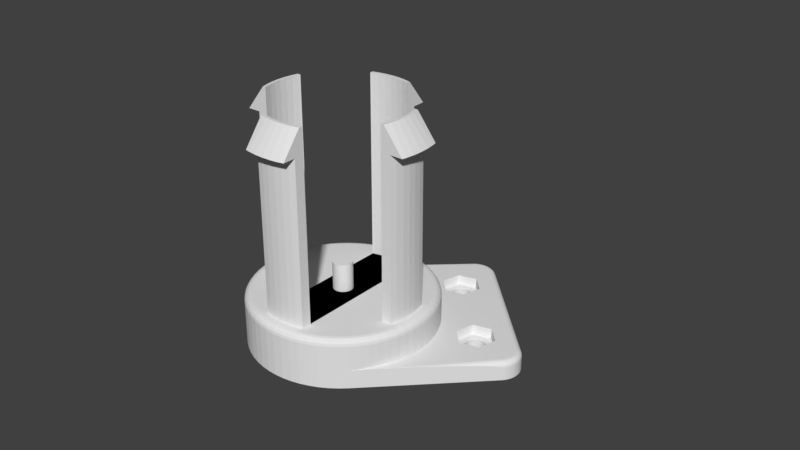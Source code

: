 # Source: filament-holder-v3-1.blend  (saved by Blender 2.80.75; exported with 4.5.12 LTS)
import bpy
from mathutils import Matrix  # noqa: F401  (used for matrix-valued properties, if any)

bpy.ops.wm.read_factory_settings(use_empty=True)
scene = bpy.context.scene
scene.name = 'Scene'

# ---- collections
col_collection_1 = bpy.data.collections.new('Collection 1'); scene.collection.children.link(col_collection_1)

# ---- world
world_world = bpy.data.worlds.new('World'); scene.world = world_world
world_world.color = (0.05088, 0.05088, 0.05088)
world_world.use_sun_shadow = False
world_world.sun_shadow_jitter_overblur = 0.0
world_world.cycles.sampling_method = 'MANUAL'

# ---- meshes
me_cylinder = bpy.data.meshes.new('Cylinder')
me_cylinder.from_pydata([(0.0, 0.0, 0.0), (-0.0228, 0.01871, 0.0), (-0.02086, 0.02086, 0.0), (0.02086, -0.02086, 0.0), (-0.02453, 0.01639, 0.0), (-0.02086, 0.02086, 0.006), (0.03474, 0.0148, 0.0), (0.0349, 0.01454, 0.0), (0.03508, 0.0143, 0.0), (0.03528, 0.01407, 0.0), (0.01407, 0.03528, 0.0), (0.0143, 0.03508, 0.0), (0.01454, 0.0349, 0.0), (0.0148, 0.03474, 0.0), (0.01508, 0.03461, 0.0), (0.01536, 0.03451, 0.0), (0.01566, 0.03444, 0.0), (0.01596, 0.03439, 0.0), (0.01626, 0.03438, 0.0), (0.01657, 0.03439, 0.0), (0.01687, 0.03444, 0.0), (0.01716, 0.03451, 0.0), (0.01745, 0.03461, 0.0), (0.01772, 0.03474, 0.0), (0.01799, 0.0349, 0.0), (0.01823, 0.03508, 0.0), (0.01846, 0.03528, 0.0), (0.01866, 0.03551, 0.0), (0.01884, 0.03575, 0.0), (0.019, 0.03602, 0.0), (0.01913, 0.03629, 0.0), (0.01923, 0.03658, 0.0), (0.0193, 0.03687, 0.0), (0.01935, 0.03717, 0.0), (0.01936, 0.03748, 0.0), (0.01935, 0.03778, 0.0), (0.0193, 0.03808, 0.0), (0.01923, 0.03838, 0.0), (0.01913, 0.03866, 0.0), (0.019, 0.03894, 0.0), (0.01884, 0.0392, 0.0), (0.01866, 0.03944, 0.0), (0.01952, 0.05157, 0.0), (0.05157, 0.01952, 0.0), (0.05202, 0.01902, 0.0), (0.05242, 0.01848, 0.0), (0.05276, 0.01791, 0.0), (0.05305, 0.0173, 0.0), (0.05327, 0.01667, 0.0), (0.05344, 0.01602, 0.0), (0.03944, 0.01866, 0.0), (0.0392, 0.01884, 0.0), (0.03894, 0.019, 0.0), (0.03866, 0.01913, 0.0), (0.03838, 0.01923, 0.0), (0.03808, 0.0193, 0.0), (0.03778, 0.01935, 0.0), (0.03748, 0.01936, 0.0), (0.03717, 0.01935, 0.0), (0.03687, 0.0193, 0.0), (0.03658, 0.01923, 0.0), (0.03629, 0.01913, 0.0), (0.03602, 0.019, 0.0), (0.03575, 0.01884, 0.0), (0.03551, 0.01866, 0.0), (0.03528, 0.01846, 0.0), (0.03508, 0.01823, 0.0), (0.0349, 0.01799, 0.0), (0.03474, 0.01772, 0.0), (0.03461, 0.01745, 0.0), (0.03451, 0.01716, 0.0), (0.03444, 0.01687, 0.0), (0.03439, 0.01657, 0.0), (0.03438, 0.01626, 0.0), (0.03439, 0.01596, 0.0), (0.03444, 0.01566, 0.0), (0.03451, 0.01536, 0.0), (0.03461, 0.01508, 0.0), (0.03551, 0.01387, 0.0), (0.03575, 0.01369, 0.0), (0.03602, 0.01353, 0.0), (0.03629, 0.0134, 0.0), (0.03658, 0.0133, 0.0), (0.03687, 0.01322, 0.0), (0.03717, 0.01318, 0.0), (0.03748, 0.01316, 0.0), (0.03778, 0.01318, 0.0), (0.03808, 0.01322, 0.0), (0.03838, 0.0133, 0.0), (0.03866, 0.0134, 0.0), (0.03894, 0.01353, 0.0), (0.0392, 0.01369, 0.0), (0.03944, 0.01387, 0.0), (0.03967, 0.01407, 0.0), (0.03987, 0.0143, 0.0), (0.04005, 0.01454, 0.0), (0.04021, 0.0148, 0.0), (0.04034, 0.01508, 0.0), (0.04044, 0.01536, 0.0), (0.04052, 0.01566, 0.0), (0.04056, 0.01596, 0.0), (0.04058, 0.01626, 0.0), (0.04056, 0.01657, 0.0), (0.04052, 0.01687, 0.0), (0.04044, 0.01716, 0.0), (0.04034, 0.01745, 0.0), (0.04021, 0.01772, 0.0), (0.04005, 0.01799, 0.0), (0.03987, 0.01823, 0.0), (0.03967, 0.01846, 0.0), (0.05354, 0.01535, 0.0), (0.05357, 0.01468, 0.0), (0.05354, 0.01401, 0.0), (0.05344, 0.01335, 0.0), (0.05327, 0.0127, 0.0), (0.05305, 0.01207, 0.0), (0.05276, 0.01146, 0.0), (0.05242, 0.01088, 0.0), (0.05202, 0.01034, 0.0), (0.05157, 0.009846, 0.0), (0.01871, -0.0228, 0.0), (-0.02602, 0.01391, 0.0), (-0.01498, 0.02674, 0.006), (-0.007309, 0.03441, 0.005916), (-0.0003881, 0.04133, 0.005671), (0.005105, 0.04682, 0.00529), (0.008631, 0.05035, 0.00481), (0.009846, 0.05157, 0.004277), (0.009846, 0.05157, 0.0), (-0.01871, 0.0228, 0.006), (0.0133, 0.03658, 0.0), (0.0134, 0.03629, 0.0), (0.01353, 0.03602, 0.0), (0.01369, 0.03575, 0.0), (0.01387, 0.03551, 0.0), (0.01034, 0.05202, 0.0), (0.01088, 0.05242, 0.0), (0.01146, 0.05276, 0.0), (0.01207, 0.05305, 0.0), (0.0127, 0.05327, 0.0), (0.01335, 0.05344, 0.0), (0.01401, 0.05354, 0.0), (0.01468, 0.05357, 0.0), (0.01535, 0.05354, 0.0), (0.01602, 0.05344, 0.0), (0.01667, 0.05327, 0.0), (0.0173, 0.05305, 0.0), (0.01791, 0.05276, 0.0), (0.01848, 0.05242, 0.0), (0.01902, 0.05202, 0.0), (0.01846, 0.03967, 0.0), (0.01823, 0.03987, 0.0), (0.01799, 0.04005, 0.0), (0.01772, 0.04021, 0.0), (0.01745, 0.04034, 0.0), (0.01716, 0.04044, 0.0), (0.01687, 0.04052, 0.0), (0.01657, 0.04056, 0.0), (0.01626, 0.04058, 0.0), (0.01596, 0.04056, 0.0), (0.01566, 0.04052, 0.0), (0.01536, 0.04044, 0.0), (0.01508, 0.04034, 0.0), (0.0148, 0.04021, 0.0), (0.01454, 0.04005, 0.0), (0.0143, 0.03987, 0.0), (0.01407, 0.03967, 0.0), (0.01387, 0.03944, 0.0), (0.01369, 0.0392, 0.0), (0.01353, 0.03894, 0.0), (0.0134, 0.03866, 0.0), (0.0133, 0.03838, 0.0), (0.01322, 0.03808, 0.0), (0.01318, 0.03778, 0.0), (0.01316, 0.03748, 0.0), (0.01318, 0.03717, 0.0), (0.01322, 0.03687, 0.0), (0.01952, 0.05157, 0.004277), (0.05157, 0.01952, 0.004277), (0.05202, 0.01902, 0.004277), (0.05242, 0.01848, 0.004277), (0.05276, 0.01791, 0.004277), (0.05305, 0.0173, 0.004277), (0.05327, 0.01667, 0.004277), (0.05344, 0.01602, 0.004277), (0.05354, 0.01535, 0.004277), (0.05357, 0.01468, 0.004277), (0.05354, 0.01401, 0.004277), (0.05344, 0.01335, 0.004277), (0.05327, 0.0127, 0.004277), (0.05305, 0.01207, 0.004277), (0.05276, 0.01146, 0.004277), (0.05242, 0.01088, 0.004277), (0.05202, 0.01034, 0.004277), (0.05157, 0.009846, 0.004277), (0.05035, 0.008631, 0.00481), (0.04682, 0.005105, 0.00529), (0.04133, -0.0003881, 0.005671), (0.03441, -0.007309, 0.005916), (0.02674, -0.01498, 0.006), (0.02086, -0.02086, 0.006), (0.01639, -0.02453, 0.0), (-0.02725, 0.01129, 0.0), (0.03152, 0.01467, 0.006), (0.03312, 0.02062, 0.006), (0.03907, 0.02222, 0.006), (0.04343, 0.01786, 0.006), (0.04184, 0.0119, 0.006), (0.05068, 0.01144, 0.006), (0.05098, 0.01184, 0.006), (0.05124, 0.01227, 0.006), (0.05145, 0.01273, 0.006), (0.05162, 0.0132, 0.006), (0.05175, 0.01369, 0.006), (0.05182, 0.01418, 0.006), (0.05184, 0.01468, 0.006), (0.05182, 0.01519, 0.006), (0.05175, 0.01568, 0.006), (0.05162, 0.01617, 0.006), (0.05145, 0.01664, 0.006), (0.05124, 0.0171, 0.006), (0.05098, 0.01753, 0.006), (0.05068, 0.01793, 0.006), (0.05032, 0.01833, 0.006), (0.01833, 0.05032, 0.006), (0.01793, 0.05068, 0.006), (0.01753, 0.05098, 0.006), (0.0171, 0.05124, 0.006), (0.01664, 0.05145, 0.006), (0.01617, 0.05162, 0.006), (0.01568, 0.05175, 0.006), (0.01519, 0.05182, 0.006), (0.01468, 0.05184, 0.006), (0.01418, 0.05182, 0.006), (0.01369, 0.05175, 0.006), (0.0132, 0.05162, 0.006), (0.01273, 0.05145, 0.006), (0.01227, 0.05124, 0.006), (0.01184, 0.05098, 0.006), (0.01144, 0.05068, 0.006), (-0.01639, 0.02453, 0.006), (-0.01391, 0.02602, 0.006), (-0.01129, 0.02725, 0.006), (0.01031, 0.03588, 0.006), (0.0119, 0.04184, 0.006), (0.01786, 0.04343, 0.006), (0.02222, 0.03907, 0.006), (0.02062, 0.03312, 0.006), (0.01639, 0.02453, 0.006), (0.01871, 0.0228, 0.006), (0.02086, 0.02086, 0.006), (0.0228, 0.01871, 0.006), (0.02453, 0.01639, 0.006), (0.02602, 0.01391, 0.006), (0.02725, 0.01129, 0.006), (0.02823, 0.008563, 0.006), (0.03588, 0.01031, 0.006), (0.02893, 0.005755, 0.006), (0.02936, 0.002891, 0.006), (0.0295, -1.49e-08, 0.006), (0.02936, -0.002892, 0.006), (0.02893, -0.005755, 0.006), (0.02823, -0.008563, 0.006), (0.02725, -0.01129, 0.006), (0.02602, -0.01391, 0.006), (0.02453, -0.01639, 0.006), (0.0228, -0.01871, 0.006), (0.0111, 0.0511, 0.005916), (0.01079, 0.05147, 0.005671), (0.01055, 0.05176, 0.00529), (0.0104, 0.05195, 0.00481), (0.01034, 0.05202, 0.004277), (0.01061, 0.03596, 0.003), (0.01475, 0.03182, 0.003), (0.02041, 0.03333, 0.003), (0.02192, 0.03899, 0.003), (0.01778, 0.04314, 0.003), (0.01088, 0.05242, 0.004277), (0.01146, 0.05276, 0.004277), (0.01207, 0.05305, 0.004277), (0.0127, 0.05327, 0.004277), (0.01335, 0.05344, 0.004277), (0.01401, 0.05354, 0.004277), (0.01468, 0.05357, 0.004277), (0.01535, 0.05354, 0.004277), (0.01602, 0.05344, 0.004277), (0.01667, 0.05327, 0.004277), (0.0173, 0.05305, 0.004277), (0.01791, 0.05276, 0.004277), (0.01848, 0.05242, 0.004277), (0.01902, 0.05202, 0.004277), (0.01946, 0.0515, 0.00481), (0.0515, 0.01946, 0.00481), (0.05195, 0.01897, 0.00481), (0.05235, 0.01844, 0.00481), (0.05269, 0.01787, 0.00481), (0.05297, 0.01727, 0.00481), (0.05319, 0.01665, 0.00481), (0.05336, 0.016, 0.00481), (0.05345, 0.01535, 0.00481), (0.05348, 0.01468, 0.00481), (0.05345, 0.01402, 0.00481), (0.05336, 0.01337, 0.00481), (0.05319, 0.01272, 0.00481), (0.05297, 0.0121, 0.00481), (0.05269, 0.0115, 0.00481), (0.05235, 0.01093, 0.00481), (0.05195, 0.0104, 0.00481), (0.05176, 0.01055, 0.00529), (0.05147, 0.01079, 0.005671), (0.0511, 0.0111, 0.005916), (0.01391, -0.02602, 0.0), (-0.02823, 0.008563, 0.0), (0.01467, 0.03152, 0.006), (-0.008563, 0.02823, 0.006), (-0.005755, 0.02893, 0.006), (-0.002892, 0.02936, 0.006), (-9.313e-10, 0.0295, 0.006), (0.002892, 0.02936, 0.006), (0.005755, 0.02893, 0.006), (0.008563, 0.02823, 0.006), (0.01129, 0.02725, 0.006), (0.01391, 0.02602, 0.006), (0.05143, 0.01155, 0.005916), (0.05171, 0.01202, 0.005916), (0.05195, 0.01252, 0.005916), (0.05213, 0.01304, 0.005916), (0.05227, 0.01358, 0.005916), (0.05235, 0.01413, 0.005916), (0.05238, 0.01468, 0.005916), (0.05235, 0.01524, 0.005916), (0.05227, 0.01579, 0.005916), (0.05213, 0.01632, 0.005916), (0.05195, 0.01685, 0.005916), (0.05171, 0.01735, 0.005916), (0.05143, 0.01782, 0.005916), (0.0511, 0.01827, 0.005916), (0.0507, 0.0187, 0.005916), (0.0187, 0.0507, 0.005916), (0.01827, 0.0511, 0.005916), (0.01782, 0.05143, 0.005916), (0.01735, 0.05171, 0.005916), (0.01685, 0.05195, 0.005916), (0.01632, 0.05213, 0.005916), (0.01579, 0.05227, 0.005916), (0.01524, 0.05235, 0.005916), (0.01468, 0.05238, 0.005916), (0.01413, 0.05235, 0.005916), (0.01358, 0.05227, 0.005916), (0.01304, 0.05213, 0.005916), (0.01252, 0.05195, 0.005916), (0.01202, 0.05171, 0.005916), (0.01155, 0.05143, 0.005916), (0.01212, 0.04162, 0.003), (0.01128, 0.05183, 0.005671), (0.01107, 0.05214, 0.00529), (0.01093, 0.05235, 0.00481), (0.0115, 0.05269, 0.00481), (0.0121, 0.05297, 0.00481), (0.01272, 0.05319, 0.00481), (0.01337, 0.05336, 0.00481), (0.01402, 0.05345, 0.00481), (0.01468, 0.05348, 0.00481), (0.01535, 0.05345, 0.00481), (0.016, 0.05336, 0.00481), (0.01665, 0.05319, 0.00481), (0.01727, 0.05297, 0.00481), (0.01787, 0.05269, 0.00481), (0.01844, 0.05235, 0.00481), (0.01897, 0.05195, 0.00481), (0.01929, 0.05133, 0.00529), (0.05133, 0.01929, 0.00529), (0.05311, 0.01595, 0.00529), (0.05321, 0.01532, 0.00529), (0.05214, 0.01107, 0.00529), (0.05183, 0.01128, 0.005671), (0.01129, -0.02725, 0.0), (-0.02893, 0.005755, 0.0), (-6.444e-09, -1.673e-08, 0.016), (0.05283, 0.01408, 0.005671), (0.05286, 0.01468, 0.005671), (0.05283, 0.01528, 0.005671), (0.05105, 0.01903, 0.005671), (0.01903, 0.05105, 0.005671), (0.01757, 0.05213, 0.005671), (0.01703, 0.05239, 0.005671), (0.01646, 0.05259, 0.005671), (0.01588, 0.05274, 0.005671), (0.01179, 0.05213, 0.005671), (0.01161, 0.05247, 0.00529), (0.01657, 0.05296, 0.00529), (0.05176, 0.01881, 0.00529), (0.05214, 0.0183, 0.00529), (0.05247, 0.01775, 0.00529), (0.05274, 0.01718, 0.00529), (0.05296, 0.01657, 0.00529), (0.05324, 0.01468, 0.00529), (0.05321, 0.01405, 0.00529), (0.05311, 0.01341, 0.00529), (0.05296, 0.01279, 0.00529), (0.05274, 0.01219, 0.00529), (0.05247, 0.01161, 0.00529), (0.05213, 0.01179, 0.005671), (0.008563, -0.02823, 0.0), (-0.02936, 0.002891, 0.0), (0.05239, 0.01234, 0.005671), (0.05259, 0.0129, 0.005671), (0.05274, 0.01349, 0.005671), (0.05274, 0.01588, 0.005671), (0.05259, 0.01646, 0.005671), (0.05239, 0.01703, 0.005671), (0.05213, 0.01757, 0.005671), (0.05183, 0.01809, 0.005671), (0.05147, 0.01857, 0.005671), (0.01857, 0.05147, 0.005671), (0.01809, 0.05183, 0.005671), (0.01528, 0.05283, 0.005671), (0.01468, 0.05286, 0.005671), (0.01408, 0.05283, 0.005671), (0.01349, 0.05274, 0.005671), (0.0129, 0.05259, 0.005671), (0.01234, 0.05239, 0.005671), (0.01219, 0.05274, 0.00529), (0.01279, 0.05296, 0.00529), (0.01341, 0.05311, 0.00529), (0.01405, 0.05321, 0.00529), (0.01468, 0.05324, 0.00529), (0.01532, 0.05321, 0.00529), (0.01595, 0.05311, 0.00529), (0.01718, 0.05274, 0.00529), (0.01775, 0.05247, 0.00529), (0.0183, 0.05214, 0.00529), (0.01881, 0.05176, 0.00529), (0.005755, -0.02893, 0.0), (-0.0295, -6.24e-08, 0.0), (0.002891, -0.02936, 0.0), (-0.02936, -0.002892, 0.0), (-3.26e-08, -0.0295, 0.0), (-0.02893, -0.005755, 0.0), (-0.002892, -0.02936, 0.0), (-0.02823, -0.008563, 0.0), (-0.005755, -0.02893, 0.0), (-0.02725, -0.01129, 0.0), (-0.008563, -0.02823, 0.0), (-0.02602, -0.01391, 0.0), (-0.01129, -0.02725, 0.0), (-0.02453, -0.01639, 0.0), (-0.01391, -0.02602, 0.0), (-0.0228, -0.01871, 0.0), (-0.01639, -0.02453, 0.0), (-0.02086, -0.02086, 0.0), (-0.01871, -0.0228, 0.0), (0.03899, 0.02192, 0.003), (0.03333, 0.02041, 0.003), (0.03182, 0.01475, 0.003), (0.04314, 0.01778, 0.003), (0.03596, 0.01061, 0.003), (0.04162, 0.01212, 0.003), (0.03538, 0.01881, 0.003), (0.03551, 0.01866, 0.0028), (0.03528, 0.01846, 0.0028), (0.03514, 0.0186, 0.003), (0.03493, 0.01836, 0.003), (0.03508, 0.01823, 0.0028), (0.03575, 0.01884, 0.0028), (0.03564, 0.01901, 0.003), (0.03602, 0.019, 0.0028), (0.03592, 0.01917, 0.003), (0.03629, 0.01913, 0.0028), (0.03621, 0.01931, 0.003), (0.03658, 0.01923, 0.0028), (0.03652, 0.01942, 0.003), (0.03687, 0.0193, 0.0028), (0.03683, 0.0195, 0.003), (0.03717, 0.01935, 0.0028), (0.03715, 0.01955, 0.003), (0.03748, 0.01936, 0.0028), (0.03748, 0.01956, 0.003), (0.03778, 0.01935, 0.0028), (0.0378, 0.01955, 0.003), (0.03808, 0.0193, 0.0028), (0.03812, 0.0195, 0.003), (0.03828, 0.01925, 0.0028), (0.03833, 0.01945, 0.003), (0.03473, 0.0181, 0.003), (0.0349, 0.01799, 0.0028), (0.03449, 0.01546, 0.0028), (0.03429, 0.01541, 0.003), (0.03444, 0.01566, 0.0028), (0.03424, 0.01562, 0.003), (0.03439, 0.01596, 0.0028), (0.03419, 0.01594, 0.003), (0.03438, 0.01626, 0.0028), (0.03418, 0.01626, 0.003), (0.03439, 0.01657, 0.0028), (0.03419, 0.01659, 0.003), (0.03444, 0.01687, 0.0028), (0.03424, 0.01691, 0.003), (0.03451, 0.01716, 0.0028), (0.03432, 0.01722, 0.003), (0.03461, 0.01745, 0.0028), (0.03443, 0.01753, 0.003), (0.03474, 0.01772, 0.0028), (0.03457, 0.01782, 0.003), (0.03843, 0.01942, 0.003), (0.03838, 0.01923, 0.0028), (0.03866, 0.01913, 0.0028), (0.03874, 0.01931, 0.003), (0.03894, 0.019, 0.0028), (0.03903, 0.01917, 0.003), (0.0392, 0.01884, 0.0028), (0.03931, 0.01901, 0.003), (0.03944, 0.01866, 0.0028), (0.03957, 0.01881, 0.003), (0.03967, 0.01846, 0.0028), (0.03981, 0.0186, 0.003), (0.03987, 0.01823, 0.0028), (0.04003, 0.01836, 0.003), (0.04005, 0.01799, 0.0028), (0.04022, 0.0181, 0.003), (0.04021, 0.01772, 0.0028), (0.04039, 0.01782, 0.003), (0.04034, 0.01745, 0.0028), (0.04053, 0.01753, 0.003), (0.04044, 0.01716, 0.0028), (0.04063, 0.01722, 0.003), (0.04047, 0.01706, 0.0028), (0.04066, 0.01712, 0.003), (0.03432, 0.01531, 0.003), (0.03451, 0.01536, 0.0028), (0.03668, 0.01327, 0.0028), (0.03662, 0.01308, 0.003), (0.03658, 0.0133, 0.0028), (0.03652, 0.01311, 0.003), (0.03629, 0.0134, 0.0028), (0.03621, 0.01321, 0.003), (0.03602, 0.01353, 0.0028), (0.03592, 0.01335, 0.003), (0.03575, 0.01369, 0.0028), (0.03564, 0.01352, 0.003), (0.03551, 0.01387, 0.0028), (0.03538, 0.01371, 0.003), (0.03528, 0.01407, 0.0028), (0.03514, 0.01393, 0.003), (0.03508, 0.0143, 0.0028), (0.03493, 0.01417, 0.003), (0.0349, 0.01454, 0.0028), (0.03473, 0.01443, 0.003), (0.03474, 0.0148, 0.0028), (0.03457, 0.01471, 0.003), (0.03461, 0.01508, 0.0028), (0.03443, 0.015, 0.003), (0.04052, 0.01687, 0.0028), (0.04071, 0.01691, 0.003), (0.04056, 0.01657, 0.0028), (0.04076, 0.01659, 0.003), (0.04058, 0.01626, 0.0028), (0.04078, 0.01626, 0.003), (0.04056, 0.01596, 0.0028), (0.04076, 0.01594, 0.003), (0.04052, 0.01566, 0.0028), (0.04071, 0.01562, 0.003), (0.04044, 0.01536, 0.0028), (0.04063, 0.01531, 0.003), (0.04034, 0.01508, 0.0028), (0.04053, 0.015, 0.003), (0.04021, 0.0148, 0.0028), (0.04039, 0.01471, 0.003), (0.04005, 0.01454, 0.0028), (0.04022, 0.01443, 0.003), (0.03987, 0.0143, 0.0028), (0.04003, 0.01417, 0.003), (0.03967, 0.01407, 0.0028), (0.03981, 0.01393, 0.003), (0.03683, 0.01303, 0.003), (0.03687, 0.01322, 0.0028), (0.03944, 0.01387, 0.0028), (0.03957, 0.01371, 0.003), (0.0392, 0.01369, 0.0028), (0.03931, 0.01352, 0.003), (0.03894, 0.01353, 0.0028), (0.03903, 0.01335, 0.003), (0.03866, 0.0134, 0.0028), (0.03874, 0.01321, 0.003), (0.03838, 0.0133, 0.0028), (0.03843, 0.01311, 0.003), (0.03808, 0.01322, 0.0028), (0.03812, 0.01303, 0.003), (0.03778, 0.01318, 0.0028), (0.0378, 0.01298, 0.003), (0.03748, 0.01316, 0.0028), (0.03748, 0.01296, 0.003), (0.03717, 0.01318, 0.0028), (0.03715, 0.01298, 0.003), (0.01531, 0.03432, 0.003), (0.01536, 0.03451, 0.0028), (0.01541, 0.03429, 0.003), (0.01546, 0.03449, 0.0028), (0.01562, 0.03424, 0.003), (0.01566, 0.03444, 0.0028), (0.01594, 0.03419, 0.003), (0.01596, 0.03439, 0.0028), (0.01626, 0.03418, 0.003), (0.01626, 0.03438, 0.0028), (0.01659, 0.03419, 0.003), (0.01657, 0.03439, 0.0028), (0.01691, 0.03424, 0.003), (0.01687, 0.03444, 0.0028), (0.01722, 0.03432, 0.003), (0.01716, 0.03451, 0.0028), (0.01753, 0.03443, 0.003), (0.01745, 0.03461, 0.0028), (0.01782, 0.03457, 0.003), (0.01772, 0.03474, 0.0028), (0.0181, 0.03473, 0.003), (0.01799, 0.0349, 0.0028), (0.01836, 0.03493, 0.003), (0.01823, 0.03508, 0.0028), (0.0186, 0.03514, 0.003), (0.01846, 0.03528, 0.0028), (0.01881, 0.03538, 0.003), (0.01866, 0.03551, 0.0028), (0.01901, 0.03564, 0.003), (0.01884, 0.03575, 0.0028), (0.01917, 0.03592, 0.003), (0.019, 0.03602, 0.0028), (0.01931, 0.03621, 0.003), (0.01913, 0.03629, 0.0028), (0.01942, 0.03652, 0.003), (0.01923, 0.03658, 0.0028), (0.0195, 0.03683, 0.003), (0.0193, 0.03687, 0.0028), (0.01955, 0.03715, 0.003), (0.01935, 0.03717, 0.0028), (0.01956, 0.03748, 0.003), (0.01936, 0.03748, 0.0028), (0.01955, 0.0378, 0.003), (0.01935, 0.03778, 0.0028), (0.0195, 0.03812, 0.003), (0.0193, 0.03808, 0.0028), (0.01945, 0.03833, 0.003), (0.01925, 0.03828, 0.0028), (0.01942, 0.03843, 0.003), (0.01923, 0.03838, 0.0028), (0.01931, 0.03874, 0.003), (0.01913, 0.03866, 0.0028), (0.01917, 0.03903, 0.003), (0.019, 0.03894, 0.0028), (0.01901, 0.03931, 0.003), (0.01884, 0.0392, 0.0028), (0.01881, 0.03957, 0.003), (0.01866, 0.03944, 0.0028), (0.01393, 0.03514, 0.003), (0.01407, 0.03528, 0.0028), (0.01417, 0.03493, 0.003), (0.0143, 0.03508, 0.0028), (0.01443, 0.03473, 0.003), (0.01454, 0.0349, 0.0028), (0.01471, 0.03457, 0.003), (0.0148, 0.03474, 0.0028), (0.015, 0.03443, 0.003), (0.01508, 0.03461, 0.0028), (0.01387, 0.03551, 0.0028), (0.01371, 0.03538, 0.003), (0.01369, 0.03575, 0.0028), (0.01352, 0.03564, 0.003), (0.01353, 0.03602, 0.0028), (0.01335, 0.03592, 0.003), (0.0134, 0.03629, 0.0028), (0.01321, 0.03621, 0.003), (0.0133, 0.03658, 0.0028), (0.01311, 0.03652, 0.003), (0.01327, 0.03668, 0.0028), (0.01308, 0.03662, 0.003), (0.01706, 0.04047, 0.0028), (0.01712, 0.04066, 0.003), (0.01716, 0.04044, 0.0028), (0.01722, 0.04063, 0.003), (0.01745, 0.04034, 0.0028), (0.01753, 0.04053, 0.003), (0.01772, 0.04021, 0.0028), (0.01782, 0.04039, 0.003), (0.01799, 0.04005, 0.0028), (0.0181, 0.04022, 0.003), (0.01823, 0.03987, 0.0028), (0.01836, 0.04003, 0.003), (0.01846, 0.03967, 0.0028), (0.0186, 0.03981, 0.003), (0.01303, 0.03683, 0.003), (0.01322, 0.03687, 0.0028), (0.01691, 0.04071, 0.003), (0.01687, 0.04052, 0.0028), (0.01659, 0.04076, 0.003), (0.01657, 0.04056, 0.0028), (0.01626, 0.04078, 0.003), (0.01626, 0.04058, 0.0028), (0.01594, 0.04076, 0.003), (0.01596, 0.04056, 0.0028), (0.01562, 0.04071, 0.003), (0.01566, 0.04052, 0.0028), (0.01531, 0.04063, 0.003), (0.01536, 0.04044, 0.0028), (0.015, 0.04053, 0.003), (0.01508, 0.04034, 0.0028), (0.01471, 0.04039, 0.003), (0.0148, 0.04021, 0.0028), (0.01443, 0.04022, 0.003), (0.01454, 0.04005, 0.0028), (0.01417, 0.04003, 0.003), (0.0143, 0.03987, 0.0028), (0.01393, 0.03981, 0.003), (0.01407, 0.03967, 0.0028), (0.01371, 0.03957, 0.003), (0.01387, 0.03944, 0.0028), (0.01352, 0.03931, 0.003), (0.01369, 0.0392, 0.0028), (0.01335, 0.03903, 0.003), (0.01353, 0.03894, 0.0028), (0.01321, 0.03874, 0.003), (0.0134, 0.03866, 0.0028), (0.01311, 0.03843, 0.003), (0.0133, 0.03838, 0.0028), (0.01303, 0.03812, 0.003), (0.01322, 0.03808, 0.0028), (0.01298, 0.0378, 0.003), (0.01318, 0.03778, 0.0028), (0.01296, 0.03748, 0.003), (0.01316, 0.03748, 0.0028), (0.01298, 0.03715, 0.003), (0.01318, 0.03717, 0.0028), (-0.02117, 0.01737, 0.016), (-0.0228, 0.01871, 0.01389), (-0.02179, 0.01789, 0.01584), (-0.02233, 0.01832, 0.01538), (-0.02268, 0.01861, 0.0147), (-0.01936, 0.01936, 0.016), (-0.02086, 0.02086, 0.01389), (-0.01994, 0.01994, 0.01584), (-0.02042, 0.02042, 0.01538), (-0.02075, 0.02075, 0.0147), (-0.02453, 0.01639, 0.01389), (-0.02277, 0.01521, 0.016), (-0.02439, 0.0163, 0.0147), (-0.02401, 0.01605, 0.01538), (-0.02344, 0.01566, 0.01584), (-0.01737, 0.02117, 0.016), (-0.01871, 0.0228, 0.01389), (-0.01789, 0.02179, 0.01584), (-0.01832, 0.02232, 0.01538), (-0.01861, 0.02268, 0.0147), (0.02086, -0.02086, 0.01389), (0.01936, -0.01936, 0.016), (0.02075, -0.02075, 0.0147), (0.02042, -0.02042, 0.01538), (0.01994, -0.01994, 0.01584), (0.01737, -0.02117, 0.016), (0.01871, -0.0228, 0.01389), (0.01789, -0.02179, 0.01584), (0.01832, -0.02232, 0.01538), (0.01861, -0.02268, 0.0147), (-0.02602, 0.01391, 0.01389), (-0.02415, 0.01291, 0.016), (-0.02587, 0.01383, 0.0147), (-0.02547, 0.01361, 0.01538), (-0.02487, 0.01329, 0.01584), (-0.01521, 0.02277, 0.016), (-0.01639, 0.02453, 0.01389), (-0.01566, 0.02344, 0.01584), (-0.01605, 0.02401, 0.01538), (-0.0163, 0.02439, 0.0147), (0.0228, -0.01871, 0.01389), (0.02117, -0.01737, 0.016), (0.02268, -0.01861, 0.0147), (0.02232, -0.01832, 0.01538), (0.02179, -0.01789, 0.01584), (0.01521, -0.02277, 0.016), (0.01639, -0.02453, 0.01389), (0.01566, -0.02344, 0.01584), (0.01605, -0.02401, 0.01538), (0.0163, -0.02439, 0.0147), (-0.02725, 0.01129, 0.01389), (-0.0253, 0.01048, 0.016), (-0.02711, 0.01123, 0.0147), (-0.02668, 0.01105, 0.01538), (-0.02605, 0.01079, 0.01584), (0.01639, 0.02453, 0.01389), (0.01521, 0.02277, 0.016), (0.0163, 0.02439, 0.0147), (0.01605, 0.02401, 0.01538), (0.01566, 0.02344, 0.01584), (0.01737, 0.02117, 0.016), (0.01871, 0.0228, 0.01389), (0.01789, 0.02179, 0.01584), (0.01832, 0.02232, 0.01538), (0.01861, 0.02268, 0.0147), (0.01936, 0.01936, 0.016), (0.02086, 0.02086, 0.01389), (0.01994, 0.01994, 0.01584), (0.02042, 0.02042, 0.01538), (0.02075, 0.02075, 0.0147), (0.02117, 0.01737, 0.016), (0.0228, 0.01871, 0.01389), (0.02179, 0.01789, 0.01584), (0.02232, 0.01832, 0.01538), (0.02268, 0.01861, 0.0147), (0.02277, 0.01521, 0.016), (0.02453, 0.01639, 0.01389), (0.02344, 0.01566, 0.01584), (0.02401, 0.01605, 0.01538), (0.02439, 0.0163, 0.0147), (0.02415, 0.01291, 0.016), (0.02602, 0.01391, 0.01389), (0.02487, 0.01329, 0.01584), (0.02547, 0.01361, 0.01538), (0.02587, 0.01383, 0.0147), (0.0253, 0.01048, 0.016), (0.02725, 0.01129, 0.01389), (0.02605, 0.01079, 0.01584), (0.02668, 0.01105, 0.01538), (0.02711, 0.01123, 0.0147), (0.02621, 0.007949, 0.016), (0.02823, 0.008563, 0.01389), (0.02698, 0.008184, 0.01584), (0.02764, 0.008384, 0.01538), (0.02808, 0.008517, 0.0147), (0.02686, 0.005343, 0.016), (0.02893, 0.005755, 0.01389), (0.02765, 0.0055, 0.01584), (0.02833, 0.005634, 0.01538), (0.02878, 0.005724, 0.0147), (0.02725, 0.002684, 0.016), (0.02936, 0.002891, 0.01389), (0.02806, 0.002764, 0.01584), (0.02874, 0.002831, 0.01538), (0.0292, 0.002876, 0.0147), (0.02739, -1.503e-08, 0.016), (0.0295, -1.49e-08, 0.01389), (0.02819, -1.498e-08, 0.01584), (0.02888, -1.494e-08, 0.01538), (0.02934, -1.491e-08, 0.0147), (0.02725, -0.002684, 0.016), (0.02936, -0.002892, 0.01389), (0.02806, -0.002764, 0.01584), (0.02874, -0.002831, 0.01538), (0.0292, -0.002876, 0.0147), (0.02686, -0.005343, 0.016), (0.02893, -0.005755, 0.01389), (0.02765, -0.0055, 0.01584), (0.02833, -0.005634, 0.01538), (0.02878, -0.005724, 0.0147), (0.02621, -0.007949, 0.016), (0.02823, -0.008563, 0.01389), (0.02698, -0.008184, 0.01584), (0.02764, -0.008384, 0.01538), (0.02808, -0.008517, 0.0147), (0.0253, -0.01048, 0.016), (0.02725, -0.01129, 0.01389), (0.02605, -0.01079, 0.01584), (0.02668, -0.01105, 0.01538), (0.02711, -0.01123, 0.0147), (0.02415, -0.01291, 0.016), (0.02602, -0.01391, 0.01389), (0.02487, -0.01329, 0.01584), (0.02547, -0.01361, 0.01538), (0.02587, -0.01383, 0.0147), (0.02277, -0.01521, 0.016), (0.02453, -0.01639, 0.01389), (0.02344, -0.01566, 0.01584), (0.02401, -0.01605, 0.01538), (0.02439, -0.0163, 0.0147), (-0.01291, 0.02415, 0.016), (-0.01391, 0.02602, 0.01389), (-0.01329, 0.02487, 0.01584), (-0.01361, 0.02547, 0.01538), (-0.01383, 0.02587, 0.0147), (-0.01048, 0.0253, 0.016), (-0.01129, 0.02725, 0.01389), (-0.01079, 0.02605, 0.01584), (-0.01105, 0.02668, 0.01538), (-0.01123, 0.02711, 0.0147), (0.01291, -0.02415, 0.016), (0.01391, -0.02602, 0.01389), (0.01329, -0.02487, 0.01584), (0.01361, -0.02547, 0.01538), (0.01383, -0.02587, 0.0147), (-0.02823, 0.008563, 0.01389), (-0.02621, 0.007949, 0.016), (-0.02808, 0.008517, 0.0147), (-0.02764, 0.008384, 0.01538), (-0.02698, 0.008184, 0.01584), (-0.007949, 0.02621, 0.016), (-0.008563, 0.02823, 0.01389), (-0.008184, 0.02698, 0.01584), (-0.008384, 0.02764, 0.01538), (-0.008517, 0.02808, 0.0147), (-0.005343, 0.02686, 0.016), (-0.005755, 0.02893, 0.01389), (-0.0055, 0.02765, 0.01584), (-0.005634, 0.02833, 0.01538), (-0.005724, 0.02878, 0.0147), (-0.002684, 0.02725, 0.016), (-0.002892, 0.02936, 0.01389), (-0.002764, 0.02806, 0.01584), (-0.002831, 0.02874, 0.01538), (-0.002876, 0.0292, 0.0147), (-1.327e-09, 0.02739, 0.016), (-9.313e-10, 0.0295, 0.01389), (-1.175e-09, 0.02819, 0.01584), (-1.047e-09, 0.02888, 0.01538), (-9.613e-10, 0.02934, 0.0147), (0.002684, 0.02725, 0.016), (0.002892, 0.02936, 0.01389), (0.002764, 0.02806, 0.01584), (0.002831, 0.02874, 0.01538), (0.002876, 0.0292, 0.0147), (0.005343, 0.02686, 0.016), (0.005755, 0.02893, 0.01389), (0.0055, 0.02765, 0.01584), (0.005634, 0.02833, 0.01538), (0.005724, 0.02878, 0.0147), (0.007949, 0.02621, 0.016), (0.008563, 0.02823, 0.01389), (0.008184, 0.02698, 0.01584), (0.008384, 0.02764, 0.01538), (0.008517, 0.02808, 0.0147), (0.01048, 0.0253, 0.016), (0.01129, 0.02725, 0.01389), (0.01079, 0.02605, 0.01584), (0.01105, 0.02668, 0.01538), (0.01123, 0.02711, 0.0147), (0.01291, 0.02415, 0.016), (0.01391, 0.02602, 0.01389), (0.01329, 0.02487, 0.01584), (0.01361, 0.02547, 0.01538), (0.01383, 0.02587, 0.0147), (0.01129, -0.02725, 0.01389), (0.01048, -0.0253, 0.016), (0.01123, -0.02711, 0.0147), (0.01105, -0.02668, 0.01538), (0.01079, -0.02605, 0.01584), (-0.02686, 0.005342, 0.016), (-0.02893, 0.005755, 0.01389), (-0.02765, 0.0055, 0.01584), (-0.02833, 0.005634, 0.01538), (-0.02878, 0.005724, 0.0147), (0.007949, -0.02621, 0.016), (0.008563, -0.02823, 0.01389), (0.008184, -0.02698, 0.01584), (0.008384, -0.02764, 0.01538), (0.008517, -0.02808, 0.0147), (-0.02936, 0.002891, 0.01389), (-0.02725, 0.002684, 0.016), (-0.0292, 0.002876, 0.0147), (-0.02874, 0.002831, 0.01538), (-0.02806, 0.002763, 0.01584), (0.005343, -0.02686, 0.016), (0.005755, -0.02893, 0.01389), (0.0055, -0.02765, 0.01584), (0.005634, -0.02833, 0.01538), (0.005724, -0.02878, 0.0147), (-0.0295, -6.24e-08, 0.01389), (-0.02739, -5.912e-08, 0.016), (-0.02934, -6.215e-08, 0.0147), (-0.02888, -6.144e-08, 0.01538), (-0.02819, -6.038e-08, 0.01584), (0.002891, -0.02936, 0.01389), (0.002684, -0.02725, 0.016), (0.002876, -0.0292, 0.0147), (0.002831, -0.02874, 0.01538), (0.002764, -0.02806, 0.01584), (-0.02725, -0.002684, 0.016), (-0.02936, -0.002892, 0.01389), (-0.02806, -0.002764, 0.01584), (-0.02874, -0.002831, 0.01538), (-0.0292, -0.002876, 0.0147), (-3.072e-08, -0.02739, 0.016), (-3.26e-08, -0.0295, 0.01389), (-3.144e-08, -0.02819, 0.01584), (-3.205e-08, -0.02888, 0.01538), (-3.245e-08, -0.02934, 0.0147), (-0.02893, -0.005755, 0.01389), (-0.02686, -0.005343, 0.016), (-0.02878, -0.005724, 0.0147), (-0.02833, -0.005634, 0.01538), (-0.02765, -0.005501, 0.01584), (-0.002684, -0.02725, 0.016), (-0.002892, -0.02936, 0.01389), (-0.002764, -0.02806, 0.01584), (-0.002831, -0.02874, 0.01538), (-0.002876, -0.0292, 0.0147), (-0.02823, -0.008563, 0.01389), (-0.02621, -0.007949, 0.016), (-0.02808, -0.008517, 0.0147), (-0.02764, -0.008384, 0.01538), (-0.02698, -0.008184, 0.01584), (-0.005343, -0.02686, 0.016), (-0.005755, -0.02893, 0.01389), (-0.0055, -0.02765, 0.01584), (-0.005634, -0.02833, 0.01538), (-0.005724, -0.02878, 0.0147), (-0.02725, -0.01129, 0.01389), (-0.0253, -0.01048, 0.016), (-0.02711, -0.01123, 0.0147), (-0.02668, -0.01105, 0.01538), (-0.02605, -0.01079, 0.01584), (-0.007949, -0.02621, 0.016), (-0.008563, -0.02823, 0.01389), (-0.008184, -0.02698, 0.01584), (-0.008384, -0.02764, 0.01538), (-0.008517, -0.02808, 0.0147), (-0.02602, -0.01391, 0.01389), (-0.02415, -0.01291, 0.016), (-0.02587, -0.01383, 0.0147), (-0.02547, -0.01361, 0.01538), (-0.02487, -0.01329, 0.01584), (-0.01048, -0.0253, 0.016), (-0.01129, -0.02725, 0.01389), (-0.01079, -0.02605, 0.01584), (-0.01105, -0.02668, 0.01538), (-0.01123, -0.02711, 0.0147), (-0.02453, -0.01639, 0.01389), (-0.02277, -0.01521, 0.016), (-0.02439, -0.0163, 0.0147), (-0.02401, -0.01605, 0.01538), (-0.02344, -0.01566, 0.01584), (-0.01291, -0.02415, 0.016), (-0.01391, -0.02602, 0.01389), (-0.01329, -0.02487, 0.01584), (-0.01361, -0.02547, 0.01538), (-0.01383, -0.02587, 0.0147), (-0.0228, -0.01871, 0.01389), (-0.02117, -0.01737, 0.016), (-0.02268, -0.01861, 0.0147), (-0.02232, -0.01832, 0.01538), (-0.02179, -0.01789, 0.01584), (-0.01521, -0.02277, 0.016), (-0.01639, -0.02453, 0.01389), (-0.01566, -0.02344, 0.01584), (-0.01605, -0.02401, 0.01538), (-0.0163, -0.02439, 0.0147), (-0.02086, -0.02086, 0.01389), (-0.01936, -0.01936, 0.016), (-0.02075, -0.02075, 0.0147), (-0.02042, -0.02042, 0.01538), (-0.01994, -0.01994, 0.01584), (-0.01737, -0.02117, 0.016), (-0.01871, -0.0228, 0.01389), (-0.01789, -0.02179, 0.01584), (-0.01832, -0.02232, 0.01538), (-0.01861, -0.02268, 0.0147)], [], [(0, 1, 2), (3, 0, 2), (0, 4, 1), (735, 730, 378), (6, 7, 8, 9, 10, 11, 12, 13, 14, 15, 16, 17, 18, 19, 20, 21, 22, 23, 24, 25, 26, 27, 28, 29, 30, 31, 32, 33, 34, 35, 36, 37, 38, 39, 40, 41, 42, 43, 44, 45, 46, 47, 48, 49, 50, 51, 52, 53, 54, 55, 56, 57, 58, 59, 60, 61, 62, 63, 64, 65, 66, 67, 68, 69, 70, 71, 72, 73, 74, 75, 76, 77), (78, 79, 80, 81, 82, 83, 84, 85, 86, 87, 88, 89, 90, 91, 92, 93, 94, 95, 96, 97, 98, 99, 100, 101, 102, 103, 104, 105, 106, 107, 108, 109, 50, 49, 110, 111, 112, 113, 114, 115, 116, 117, 118, 119, 3, 2, 10, 9), (0, 3, 120), (0, 121, 4), (2, 1, 731, 736, 5), (2, 5, 122, 123, 124, 125, 126, 127, 128), (745, 735, 378), (596, 594, 660, 658, 656, 654, 652, 663, 665, 667, 669, 671, 673, 272, 273), (18, 17, 601, 603), (19, 18, 603, 605), (20, 19, 605, 607), (21, 20, 607, 609), (22, 21, 609, 611), (23, 22, 611, 613), (24, 23, 613, 615), (25, 24, 615, 617), (26, 25, 617, 619), (27, 26, 619, 621), (640, 638, 636, 634, 632, 630, 628, 626, 624, 622, 620, 618, 274, 275), (29, 28, 623, 625), (30, 29, 625, 627), (31, 30, 627, 629), (32, 31, 629, 631), (33, 32, 631, 633), (34, 33, 633, 635), (35, 34, 635, 637), (36, 35, 637, 639), (37, 36, 639, 641, 643), (675, 677, 679, 681, 683, 685, 687, 650, 648, 646, 644, 642, 640, 275, 276), (39, 38, 645, 647), (40, 39, 647, 649), (41, 40, 649, 651), (150, 41, 651, 686), (130, 131, 132, 133, 134, 10, 2, 128, 135, 136, 137, 138, 139, 140, 141, 142, 143, 144, 145, 146, 147, 148, 149, 42, 41, 150, 151, 152, 153, 154, 155, 156, 157, 158, 159, 160, 161, 162, 163, 164, 165, 166, 167, 168, 169, 170, 171, 172, 173, 174, 175, 176), (42, 177, 178, 43), (179, 44, 43, 178), (180, 45, 44, 179), (181, 46, 45, 180), (182, 47, 46, 181), (183, 48, 47, 182), (184, 49, 48, 183), (185, 110, 49, 184), (186, 111, 110, 185), (187, 112, 111, 186), (188, 113, 112, 187), (189, 114, 113, 188), (190, 115, 114, 189), (191, 116, 115, 190), (192, 117, 116, 191), (193, 118, 117, 192), (194, 119, 118, 193), (119, 194, 195, 196, 197, 198, 199, 200, 3), (12, 11, 655, 657), (13, 12, 657, 659), (14, 13, 659, 661), (134, 133, 664, 662), (16, 15, 595, 597, 599), (0, 120, 201), (751, 771, 378), (0, 202, 121), (741, 761, 378), (203, 204, 205, 206, 207, 208, 209, 210, 211, 212, 213, 214, 215, 216, 217, 218, 219, 220, 221, 222, 223, 224, 225, 226, 227, 228, 229, 230, 231, 232, 233, 234, 235, 236, 237, 238, 239, 122, 5, 129, 240, 241, 242, 243, 244, 245, 246, 247, 248, 249, 250, 251, 252, 253, 254, 255), (256, 203, 255, 257, 258, 259, 260, 261, 262, 263, 264, 265, 266, 200, 199, 208, 207), (122, 239, 267, 123), (123, 267, 268, 124), (124, 268, 269, 125), (125, 269, 270, 126), (126, 270, 271, 127), (271, 135, 128, 127), (765, 745, 378), (618, 616, 614, 612, 610, 608, 606, 604, 602, 600, 598, 596, 273, 274), (17, 16, 599, 601), (28, 27, 621, 623), (38, 37, 643, 645), (10, 134, 662, 653), (673, 688, 728, 726, 724, 722, 720, 718, 716, 714, 712, 710, 353, 272), (130, 176, 689, 672, 670), (131, 130, 670, 668), (132, 131, 668, 666), (133, 132, 666, 664), (11, 10, 653, 655), (277, 136, 135, 271), (278, 137, 136, 277), (279, 138, 137, 278), (280, 139, 138, 279), (281, 140, 139, 280), (282, 141, 140, 281), (283, 142, 141, 282), (284, 143, 142, 283), (285, 144, 143, 284), (286, 145, 144, 285), (287, 146, 145, 286), (288, 147, 146, 287), (289, 148, 147, 288), (290, 149, 148, 289), (177, 42, 149, 290), (176, 175, 729, 689), (151, 150, 686, 684), (152, 151, 684, 682), (153, 152, 682, 680), (154, 153, 680, 678), (155, 154, 678, 676), (158, 157, 693, 695), (159, 158, 695, 697), (160, 159, 697, 699), (161, 160, 699, 701), (162, 161, 701, 703), (163, 162, 703, 705), (164, 163, 705, 707), (165, 164, 707, 709), (166, 165, 709, 711), (167, 166, 711, 713), (168, 167, 713, 715), (169, 168, 715, 717), (170, 169, 717, 719), (171, 170, 719, 721), (172, 171, 721, 723), (173, 172, 723, 725), (174, 173, 725, 727), (175, 174, 727, 729), (157, 156, 691, 693), (291, 292, 178, 177), (179, 178, 292, 293), (180, 179, 293, 294), (181, 180, 294, 295), (182, 181, 295, 296), (183, 182, 296, 297), (297, 298, 184, 183), (298, 299, 185, 184), (186, 185, 299, 300), (187, 186, 300, 301), (188, 187, 301, 302), (189, 188, 302, 303), (190, 189, 303, 304), (191, 190, 304, 305), (192, 191, 305, 306), (193, 192, 306, 307), (307, 195, 194, 193), (308, 196, 195, 307), (309, 197, 196, 308), (310, 198, 197, 309), (208, 199, 198, 310), (3, 750, 756, 120), (0, 201, 311), (775, 755, 378), (0, 312, 202), (761, 781, 378), (247, 246, 275, 274), (247, 313, 243, 242, 314, 315, 316, 317, 318, 319, 320, 321, 322, 248), (786, 930, 378), (795, 790, 378), (800, 795, 378), (805, 800, 378), (810, 805, 378), (815, 810, 378), (820, 815, 378), (825, 820, 378), (830, 825, 378), (835, 830, 378), (840, 835, 378), (845, 840, 378), (850, 845, 378), (855, 850, 378), (860, 855, 378), (865, 860, 378), (771, 865, 378), (209, 208, 310, 323), (210, 209, 323, 324), (211, 210, 324, 325), (212, 211, 325, 326), (213, 212, 326, 327), (214, 213, 327, 328), (215, 214, 328, 329), (216, 215, 329, 330), (217, 216, 330, 331), (218, 217, 331, 332), (219, 218, 332, 333), (220, 219, 333, 334), (221, 220, 334, 335), (222, 221, 335, 336), (223, 222, 336, 337), (224, 223, 337, 338), (225, 224, 338, 339), (226, 225, 339, 340), (341, 227, 226, 340), (228, 227, 341, 342), (229, 228, 342, 343), (230, 229, 343, 344), (231, 230, 344, 345), (232, 231, 345, 346), (233, 232, 346, 347), (234, 233, 347, 348), (235, 234, 348, 349), (236, 235, 349, 350), (237, 236, 350, 351), (238, 237, 351, 352), (239, 238, 352, 267), (870, 765, 378), (875, 870, 378), (244, 243, 272, 353), (245, 244, 353, 276), (246, 245, 276, 275), (267, 352, 354, 268), (268, 354, 355, 269), (269, 355, 356, 270), (270, 356, 277, 271), (710, 708, 706, 704, 702, 700, 698, 696, 694, 692, 690, 675, 276, 353), (243, 313, 273, 272), (313, 247, 274, 273), (156, 155, 676, 674, 691), (278, 277, 356, 357), (279, 278, 357, 358), (280, 279, 358, 359), (281, 280, 359, 360), (282, 281, 360, 361), (283, 282, 361, 362), (284, 283, 362, 363), (285, 284, 363, 364), (364, 365, 286, 285), (287, 286, 365, 366), (288, 287, 366, 367), (289, 288, 367, 368), (290, 289, 368, 369), (177, 290, 369, 291), (370, 371, 292, 291), (298, 297, 395, 372), (299, 298, 372, 373), (374, 308, 307, 306), (375, 309, 308, 374), (323, 310, 309, 375), (0, 311, 376), (880, 775, 378), (0, 377, 312), (781, 886, 378), (890, 875, 378), (895, 890, 378), (900, 895, 378), (905, 900, 378), (910, 905, 378), (915, 910, 378), (920, 915, 378), (925, 920, 378), (930, 925, 378), (248, 785, 791, 249), (439, 986, 996, 441), (434, 960, 950, 404), (451, 1046, 1040, 450), (437, 976, 986, 439), (257, 826, 831, 258), (312, 885, 780, 202), (442, 1000, 990, 440), (446, 1020, 1010, 444), (329, 328, 379, 380), (338, 337, 382, 383), (447, 1026, 1036, 449), (355, 389, 357, 356), (383, 382, 371, 370), (293, 292, 371, 391), (391, 392, 294, 293), (373, 396, 300, 299), (398, 399, 303, 302), (400, 401, 305, 304), (401, 374, 306, 305), (0, 376, 403), (936, 880, 378), (433, 956, 965, 435), (0, 404, 377), (886, 940, 378), (5, 736, 746, 129), (324, 323, 375, 402), (325, 324, 402, 405), (326, 325, 405, 406), (327, 326, 406, 407), (328, 327, 407, 379), (380, 381, 330, 329), (380, 379, 397, 396), (331, 330, 381, 408), (332, 331, 408, 409), (333, 332, 409, 410), (334, 333, 410, 411), (335, 334, 411, 412), (336, 335, 412, 413), (337, 336, 413, 382), (383, 414, 339, 338), (340, 339, 414, 415), (415, 384, 341, 340), (384, 385, 342, 341), (385, 386, 343, 342), (386, 387, 344, 343), (345, 344, 387, 416), (346, 345, 416, 417), (347, 346, 417, 418), (348, 347, 418, 419), (349, 348, 419, 420), (350, 349, 420, 421), (351, 350, 421, 388), (388, 354, 352, 351), (389, 355, 354, 388), (389, 422, 358, 357), (359, 358, 422, 423), (423, 424, 360, 359), (361, 360, 424, 425), (362, 361, 425, 426), (363, 362, 426, 427), (364, 363, 427, 428), (428, 390, 365, 364), (366, 365, 390, 429), (367, 366, 429, 430), (368, 367, 430, 431), (431, 432, 369, 368), (432, 370, 291, 369), (370, 432, 414, 383), (382, 413, 391, 371), (392, 391, 413, 412), (392, 393, 295, 294), (393, 394, 296, 295), (394, 395, 297, 296), (409, 408, 372, 395), (408, 381, 373, 372), (396, 373, 381, 380), (396, 397, 301, 300), (397, 398, 302, 301), (399, 398, 407, 406), (399, 400, 304, 303), (401, 400, 405, 402), (402, 375, 374, 401), (0, 403, 433), (945, 936, 378), (0, 434, 404), (403, 946, 956, 433), (255, 821, 826, 257), (384, 415, 431, 430), (385, 384, 430, 429), (386, 385, 429, 390), (387, 386, 390, 428), (416, 387, 428, 427), (419, 418, 425, 424), (422, 389, 388, 421), (424, 423, 420, 419), (432, 431, 415, 414), (412, 411, 393, 392), (394, 393, 411, 410), (395, 394, 410, 409), (379, 407, 398, 397), (406, 405, 400, 399), (0, 433, 435), (955, 945, 378), (0, 436, 434), (951, 961, 378), (449, 1036, 1046, 451), (417, 416, 427, 426), (423, 422, 421, 420), (129, 746, 766, 240), (426, 425, 418, 417), (0, 435, 437), (966, 955, 378), (0, 438, 436), (961, 970, 378), (440, 990, 980, 438), (250, 796, 801, 251), (435, 965, 976, 437), (0, 437, 439), (975, 966, 378), (377, 941, 885, 312), (0, 440, 438), (970, 981, 378), (404, 950, 941, 377), (266, 770, 750, 3, 200), (260, 841, 846, 261), (0, 439, 441), (985, 975, 378), (441, 996, 1006, 443), (0, 442, 440), (981, 991, 378), (445, 1016, 1026, 447), (436, 971, 960, 434), (201, 776, 881, 311), (251, 801, 806, 252), (790, 786, 378), (262, 851, 856, 263), (258, 831, 836, 259), (443, 1006, 1016, 445), (444, 1010, 1000, 442), (755, 751, 378), (321, 926, 931, 322), (249, 791, 796, 250), (263, 856, 861, 264), (319, 916, 921, 320), (320, 921, 926, 321), (318, 911, 916, 319), (265, 866, 770, 266), (4, 740, 731, 1), (311, 881, 935, 376), (264, 861, 866, 265), (0, 441, 443), (995, 985, 378), (0, 444, 442), (991, 1001, 378), (322, 931, 785, 248), (241, 871, 876, 242), (376, 935, 946, 403), (121, 760, 740, 4), (0, 443, 445), (1005, 995, 378), (0, 446, 444), (1001, 1011, 378), (259, 836, 841, 260), (120, 756, 776, 201), (0, 445, 447), (1015, 1005, 378), (0, 448, 446), (1011, 1021, 378), (448, 1030, 1020, 446), (0, 447, 449), (1025, 1015, 378), (0, 450, 448), (1021, 1031, 378), (317, 906, 911, 318), (0, 449, 451), (1035, 1025, 378), (0, 451, 450), (1031, 1041, 378), (316, 901, 906, 317), (1045, 1035, 378), (1041, 1045, 378), (438, 980, 971, 436), (261, 846, 851, 262), (314, 891, 896, 315), (315, 896, 901, 316), (242, 876, 891, 314), (202, 780, 760, 121), (940, 951, 378), (252, 806, 811, 253), (254, 816, 821, 255), (240, 766, 871, 241), (253, 811, 816, 254), (450, 1040, 1030, 448), (461, 458, 465, 467, 469, 471, 473, 475, 477, 479, 481, 483, 452, 453), (487, 489, 491, 493, 495, 497, 499, 501, 503, 484, 462, 461, 453, 454), (66, 65, 460, 463), (65, 64, 459, 460), (63, 62, 466, 464), (67, 66, 463, 485), (205, 204, 453, 452), (68, 67, 485, 502), (483, 504, 507, 509, 511, 513, 515, 517, 519, 521, 523, 525, 527, 455, 452), (55, 54, 505, 482, 480), (56, 55, 480, 478), (57, 56, 478, 476), (58, 57, 476, 474), (59, 58, 474, 472), (60, 59, 472, 470), (61, 60, 470, 468), (62, 61, 468, 466), (531, 533, 535, 537, 539, 541, 543, 545, 547, 549, 551, 528, 487, 454, 456), (75, 74, 490, 488), (76, 75, 488, 486, 529), (204, 203, 454, 453), (54, 53, 506, 505), (69, 68, 502, 500), (70, 69, 500, 498), (71, 70, 498, 496), (72, 71, 496, 494), (73, 72, 494, 492), (74, 73, 492, 490), (206, 205, 452, 455), (77, 76, 529, 550), (527, 553, 555, 557, 559, 561, 563, 565, 567, 569, 571, 573, 457, 455), (104, 103, 552, 526, 524), (105, 104, 524, 522), (106, 105, 522, 520), (107, 106, 520, 518), (108, 107, 518, 516), (109, 108, 516, 514), (50, 109, 514, 512), (51, 50, 512, 510), (52, 51, 510, 508), (53, 52, 508, 506), (573, 577, 579, 581, 583, 585, 587, 589, 591, 593, 574, 531, 456, 457), (82, 81, 534, 532), (83, 82, 532, 530, 575), (203, 256, 456, 454), (103, 102, 554, 552), (6, 77, 550, 548), (7, 6, 548, 546), (8, 7, 546, 544), (9, 8, 544, 542), (78, 9, 542, 540), (79, 78, 540, 538), (80, 79, 538, 536), (81, 80, 536, 534), (207, 206, 455, 457), (93, 92, 576, 572), (94, 93, 572, 570), (95, 94, 570, 568), (96, 95, 568, 566), (97, 96, 566, 564), (98, 97, 564, 562), (99, 98, 562, 560), (100, 99, 560, 558), (101, 100, 558, 556), (102, 101, 556, 554), (92, 91, 578, 576), (84, 83, 575, 592), (256, 207, 457, 456), (85, 84, 592, 590), (86, 85, 590, 588), (87, 86, 588, 586), (88, 87, 586, 584), (89, 88, 584, 582), (90, 89, 582, 580), (91, 90, 580, 578), (461, 462, 463, 460), (460, 459, 458, 461), (459, 464, 465, 458), (464, 466, 467, 465), (466, 468, 469, 467), (468, 470, 471, 469), (470, 472, 473, 471), (472, 474, 475, 473), (474, 476, 477, 475), (476, 478, 479, 477), (478, 480, 481, 479), (480, 482, 483, 481), (486, 488, 489, 487), (488, 490, 491, 489), (490, 492, 493, 491), (492, 494, 495, 493), (494, 496, 497, 495), (496, 498, 499, 497), (498, 500, 501, 499), (500, 502, 503, 501), (502, 485, 484, 503), (485, 463, 462, 484), (505, 506, 507, 504), (506, 508, 509, 507), (508, 510, 511, 509), (510, 512, 513, 511), (512, 514, 515, 513), (514, 516, 517, 515), (516, 518, 519, 517), (518, 520, 521, 519), (520, 522, 523, 521), (522, 524, 525, 523), (524, 526, 527, 525), (504, 483, 482, 505), (530, 532, 533, 531), (532, 534, 535, 533), (534, 536, 537, 535), (536, 538, 539, 537), (538, 540, 541, 539), (540, 542, 543, 541), (542, 544, 545, 543), (544, 546, 547, 545), (546, 548, 549, 547), (548, 550, 551, 549), (550, 529, 528, 551), (529, 486, 487, 528), (526, 552, 553, 527), (552, 554, 555, 553), (554, 556, 557, 555), (556, 558, 559, 557), (558, 560, 561, 559), (560, 562, 563, 561), (562, 564, 565, 563), (564, 566, 567, 565), (566, 568, 569, 567), (568, 570, 571, 569), (570, 572, 573, 571), (531, 574, 575, 530), (572, 576, 577, 573), (576, 578, 579, 577), (578, 580, 581, 579), (580, 582, 583, 581), (582, 584, 585, 583), (584, 586, 587, 585), (586, 588, 589, 587), (588, 590, 591, 589), (590, 592, 593, 591), (592, 575, 574, 593), (64, 63, 464, 459), (594, 596, 597, 595), (596, 598, 599, 597), (598, 600, 601, 599), (600, 602, 603, 601), (602, 604, 605, 603), (604, 606, 607, 605), (606, 608, 609, 607), (608, 610, 611, 609), (610, 612, 613, 611), (612, 614, 615, 613), (614, 616, 617, 615), (616, 618, 619, 617), (618, 620, 621, 619), (620, 622, 623, 621), (622, 624, 625, 623), (624, 626, 627, 625), (626, 628, 629, 627), (628, 630, 631, 629), (630, 632, 633, 631), (632, 634, 635, 633), (634, 636, 637, 635), (636, 638, 639, 637), (638, 640, 641, 639), (640, 642, 643, 641), (642, 644, 645, 643), (644, 646, 647, 645), (646, 648, 649, 647), (648, 650, 651, 649), (652, 654, 655, 653), (654, 656, 657, 655), (656, 658, 659, 657), (658, 660, 661, 659), (660, 594, 595, 661), (653, 662, 663, 652), (662, 664, 665, 663), (664, 666, 667, 665), (666, 668, 669, 667), (668, 670, 671, 669), (670, 672, 673, 671), (674, 676, 677, 675), (676, 678, 679, 677), (678, 680, 681, 679), (680, 682, 683, 681), (682, 684, 685, 683), (684, 686, 687, 685), (686, 651, 650, 687), (688, 673, 672, 689), (675, 690, 691, 674), (690, 692, 693, 691), (692, 694, 695, 693), (694, 696, 697, 695), (696, 698, 699, 697), (698, 700, 701, 699), (700, 702, 703, 701), (702, 704, 705, 703), (704, 706, 707, 705), (706, 708, 709, 707), (708, 710, 711, 709), (710, 712, 713, 711), (712, 714, 715, 713), (714, 716, 717, 715), (716, 718, 719, 717), (718, 720, 721, 719), (720, 722, 723, 721), (722, 724, 725, 723), (724, 726, 727, 725), (726, 728, 729, 727), (728, 688, 689, 729), (15, 14, 661, 595), (741, 730, 732, 744), (744, 732, 733, 743), (743, 733, 734, 742), (742, 734, 731, 740), (736, 731, 734, 739), (739, 734, 733, 738), (738, 733, 732, 737), (737, 732, 730, 735), (735, 745, 747, 737), (737, 747, 748, 738), (738, 748, 749, 739), (739, 749, 746, 736), (751, 755, 757, 754), (754, 757, 758, 753), (753, 758, 759, 752), (752, 759, 756, 750), (761, 741, 744, 764), (764, 744, 743, 763), (763, 743, 742, 762), (762, 742, 740, 760), (745, 765, 767, 747), (747, 767, 768, 748), (748, 768, 769, 749), (749, 769, 766, 746), (771, 751, 754, 774), (774, 754, 753, 773), (773, 753, 752, 772), (772, 752, 750, 770), (755, 775, 777, 757), (757, 777, 778, 758), (758, 778, 779, 759), (759, 779, 776, 756), (781, 761, 764, 784), (784, 764, 763, 783), (783, 763, 762, 782), (782, 762, 760, 780), (786, 790, 792, 789), (789, 792, 793, 788), (788, 793, 794, 787), (787, 794, 791, 785), (790, 795, 797, 792), (792, 797, 798, 793), (793, 798, 799, 794), (794, 799, 796, 791), (795, 800, 802, 797), (797, 802, 803, 798), (798, 803, 804, 799), (799, 804, 801, 796), (800, 805, 807, 802), (802, 807, 808, 803), (803, 808, 809, 804), (804, 809, 806, 801), (805, 810, 812, 807), (807, 812, 813, 808), (808, 813, 814, 809), (809, 814, 811, 806), (810, 815, 817, 812), (812, 817, 818, 813), (813, 818, 819, 814), (814, 819, 816, 811), (815, 820, 822, 817), (817, 822, 823, 818), (818, 823, 824, 819), (819, 824, 821, 816), (820, 825, 827, 822), (822, 827, 828, 823), (823, 828, 829, 824), (824, 829, 826, 821), (825, 830, 832, 827), (827, 832, 833, 828), (828, 833, 834, 829), (829, 834, 831, 826), (830, 835, 837, 832), (832, 837, 838, 833), (833, 838, 839, 834), (834, 839, 836, 831), (835, 840, 842, 837), (837, 842, 843, 838), (838, 843, 844, 839), (839, 844, 841, 836), (840, 845, 847, 842), (842, 847, 848, 843), (843, 848, 849, 844), (844, 849, 846, 841), (845, 850, 852, 847), (847, 852, 853, 848), (848, 853, 854, 849), (849, 854, 851, 846), (850, 855, 857, 852), (852, 857, 858, 853), (853, 858, 859, 854), (854, 859, 856, 851), (855, 860, 862, 857), (857, 862, 863, 858), (858, 863, 864, 859), (859, 864, 861, 856), (860, 865, 867, 862), (862, 867, 868, 863), (863, 868, 869, 864), (864, 869, 866, 861), (865, 771, 774, 867), (867, 774, 773, 868), (868, 773, 772, 869), (869, 772, 770, 866), (765, 870, 872, 767), (767, 872, 873, 768), (768, 873, 874, 769), (769, 874, 871, 766), (870, 875, 877, 872), (872, 877, 878, 873), (873, 878, 879, 874), (874, 879, 876, 871), (881, 776, 779, 884), (884, 779, 778, 883), (883, 778, 777, 882), (882, 777, 775, 880), (780, 885, 887, 782), (782, 887, 888, 783), (783, 888, 889, 784), (784, 889, 886, 781), (891, 876, 879, 894), (894, 879, 878, 893), (893, 878, 877, 892), (892, 877, 875, 890), (896, 891, 894, 899), (899, 894, 893, 898), (898, 893, 892, 897), (897, 892, 890, 895), (901, 896, 899, 904), (904, 899, 898, 903), (903, 898, 897, 902), (902, 897, 895, 900), (906, 901, 904, 909), (909, 904, 903, 908), (908, 903, 902, 907), (907, 902, 900, 905), (911, 906, 909, 914), (914, 909, 908, 913), (913, 908, 907, 912), (912, 907, 905, 910), (916, 911, 914, 919), (919, 914, 913, 918), (918, 913, 912, 917), (917, 912, 910, 915), (921, 916, 919, 924), (924, 919, 918, 923), (923, 918, 917, 922), (922, 917, 915, 920), (926, 921, 924, 929), (929, 924, 923, 928), (928, 923, 922, 927), (927, 922, 920, 925), (931, 926, 929, 934), (934, 929, 928, 933), (933, 928, 927, 932), (932, 927, 925, 930), (785, 931, 934, 787), (787, 934, 933, 788), (788, 933, 932, 789), (789, 932, 930, 786), (936, 945, 947, 939), (939, 947, 948, 938), (938, 948, 949, 937), (937, 949, 946, 935), (935, 881, 884, 937), (937, 884, 883, 938), (938, 883, 882, 939), (939, 882, 880, 936), (951, 940, 942, 954), (954, 942, 943, 953), (953, 943, 944, 952), (952, 944, 941, 950), (885, 941, 944, 887), (887, 944, 943, 888), (888, 943, 942, 889), (889, 942, 940, 886), (945, 955, 957, 947), (947, 957, 958, 948), (948, 958, 959, 949), (949, 959, 956, 946), (961, 951, 954, 964), (964, 954, 953, 963), (963, 953, 952, 962), (962, 952, 950, 960), (966, 975, 977, 969), (969, 977, 978, 968), (968, 978, 979, 967), (967, 979, 976, 965), (965, 956, 959, 967), (967, 959, 958, 968), (968, 958, 957, 969), (969, 957, 955, 966), (981, 970, 972, 984), (984, 972, 973, 983), (983, 973, 974, 982), (982, 974, 971, 980), (960, 971, 974, 962), (962, 974, 973, 963), (963, 973, 972, 964), (964, 972, 970, 961), (975, 985, 987, 977), (977, 987, 988, 978), (978, 988, 989, 979), (979, 989, 986, 976), (991, 981, 984, 994), (994, 984, 983, 993), (993, 983, 982, 992), (992, 982, 980, 990), (985, 995, 997, 987), (987, 997, 998, 988), (988, 998, 999, 989), (989, 999, 996, 986), (1001, 991, 994, 1004), (1004, 994, 993, 1003), (1003, 993, 992, 1002), (1002, 992, 990, 1000), (995, 1005, 1007, 997), (997, 1007, 1008, 998), (998, 1008, 1009, 999), (999, 1009, 1006, 996), (1011, 1001, 1004, 1014), (1014, 1004, 1003, 1013), (1013, 1003, 1002, 1012), (1012, 1002, 1000, 1010), (1005, 1015, 1017, 1007), (1007, 1017, 1018, 1008), (1008, 1018, 1019, 1009), (1009, 1019, 1016, 1006), (1021, 1011, 1014, 1024), (1024, 1014, 1013, 1023), (1023, 1013, 1012, 1022), (1022, 1012, 1010, 1020), (1015, 1025, 1027, 1017), (1017, 1027, 1028, 1018), (1018, 1028, 1029, 1019), (1019, 1029, 1026, 1016), (1031, 1021, 1024, 1034), (1034, 1024, 1023, 1033), (1033, 1023, 1022, 1032), (1032, 1022, 1020, 1030), (1025, 1035, 1037, 1027), (1027, 1037, 1038, 1028), (1028, 1038, 1039, 1029), (1029, 1039, 1036, 1026), (1041, 1031, 1034, 1044), (1044, 1034, 1033, 1043), (1043, 1033, 1032, 1042), (1042, 1032, 1030, 1040), (1035, 1045, 1047, 1037), (1037, 1047, 1048, 1038), (1038, 1048, 1049, 1039), (1039, 1049, 1046, 1036), (1045, 1041, 1044, 1047), (1047, 1044, 1043, 1048), (1048, 1043, 1042, 1049), (1049, 1042, 1040, 1046), (730, 741, 378)])
me_cylinder.use_remesh_preserve_volume = False
me_cylinder.use_remesh_preserve_attributes = False
me_cylinder.use_mirror_vertex_groups = False
me_cylinder.update()
me_cylinder_001 = bpy.data.meshes.new('Cylinder.001')
me_cylinder_001.from_pydata([(0.02501, 0.004975, 2.119e-09), (0.02538, 0.002499, 2.156e-09), (0.0255, 3.725e-09, 2.189e-09), (0.02538, -0.002499, 2.22e-09), (0.02501, -0.004975, 2.247e-09), (0.02501, 0.004975, 0.068), (0.02538, 0.002499, 0.068), (0.0255, -1.124e-08, 0.068), (0.02538, -0.002499, 0.068), (0.02501, -0.004975, 0.068), (-0.02501, 0.004975, 1.479e-09), (0.02893, 0.005755, 0.068), (0.02936, 0.002891, 0.068), (0.0295, -1.403e-08, 0.068), (0.02936, -0.002892, 0.068), (0.02893, -0.005755, 0.068), (-0.02538, 0.002499, 1.506e-09), (-0.02501, 0.004975, 0.068), (0.02247, 0.006815, 0.076), (0.02303, 0.00458, 0.076), (0.02336, 0.002301, 0.076), (0.02348, -1.486e-08, 0.076), (0.02336, -0.002301, 0.076), (0.02303, -0.00458, 0.076), (0.02247, -0.006815, 0.076), (-0.0255, -3.725e-08, 1.536e-09), (-0.02538, 0.002499, 0.068), (-0.02893, 0.005755, 0.068), (-0.02247, 0.006815, 0.076), (0.02153, 0.006531, 0.076), (0.02207, 0.00439, 0.076), (0.02239, 0.002205, 0.076), (0.0225, -9.272e-09, 0.076), (0.02239, -0.002205, 0.076), (0.02207, -0.00439, 0.076), (0.02153, -0.006531, 0.076), (-0.02538, -0.002499, 1.57e-09), (-0.0255, -5.221e-08, 0.068), (-0.02936, 0.002891, 0.068), (-0.02303, 0.00458, 0.076), (-0.02153, 0.006531, 0.076), (-0.02501, -0.004975, 1.606e-09), (-0.02538, -0.002499, 0.068), (-0.0295, -6.153e-08, 0.068), (-0.02336, 0.002301, 0.076), (-0.02207, 0.004389, 0.076), (-0.02501, -0.004975, 0.068), (-0.02936, -0.002892, 0.068), (-0.02348, -5.211e-08, 0.076), (-0.02239, 0.002205, 0.076), (-0.02893, -0.005755, 0.068), (-0.02336, -0.002301, 0.076), (-0.0225, -4.559e-08, 0.076), (-0.02303, -0.00458, 0.076), (-0.02239, -0.002205, 0.076), (-0.02247, -0.006815, 0.076), (-0.02207, -0.00439, 0.076), (-0.02153, -0.006531, 0.076), (0.02862, 0.007, 0.068), (0.0245, 0.007, 2.087e-09), (0.0245, 0.007, 0.068), (-0.0245, 0.007, 1.459e-09), (-0.02136, 0.007, 0.076), (-0.0224, 0.007, 0.076), (-0.02308, 0.007, 0.07515), (0.02136, 0.007, 0.076), (0.0224, 0.007, 0.076), (0.02308, 0.007, 0.07515), (-0.02862, 0.007, 0.068), (-0.0245, 0.007, 0.068), (-0.02862, -0.007, 0.068), (0.0245, -0.007, 2.266e-09), (-0.0245, -0.007, 1.639e-09), (-0.0245, -0.007, 0.068), (-0.0224, -0.007, 0.076), (-0.02308, -0.007, 0.07515), (-0.02136, -0.007, 0.076), (0.0224, -0.007, 0.076), (0.02308, -0.007, 0.07515), (0.02136, -0.007, 0.076), (0.02862, -0.007, 0.068), (0.0245, -0.007, 0.068), (0.02153, 0.006531, 0.0079), (0.02207, 0.00439, 0.0079), (0.02239, 0.002205, 0.0079), (0.0225, -2.73e-09, 0.0079), (0.02239, -0.002205, 0.0079), (0.02207, -0.00439, 0.0079), (0.02153, -0.006531, 0.0079), (0.02136, 0.007, 0.0079), (0.02136, -0.007, 0.0079), (-0.02153, 0.006531, 0.0079), (-0.02207, 0.004389, 0.0079), (-0.02239, 0.002205, 0.0079), (-0.0225, -3.16e-08, 0.0079), (-0.02239, -0.002205, 0.0079), (-0.02207, -0.00439, 0.0079), (-0.02153, -0.006531, 0.0079), (-0.02136, 0.007, 0.0079), (-0.02136, -0.007, 0.0079)], [], [(0, 5, 6, 1), (1, 6, 7, 2), (2, 7, 8, 3), (3, 8, 9, 4), (4, 9, 81, 71), (11, 12, 6, 5), (12, 13, 7, 6), (13, 14, 8, 7), (14, 15, 9, 8), (15, 80, 81, 9), (10, 17, 69, 61), (11, 19, 20, 12), (12, 20, 21, 13), (13, 21, 22, 14), (14, 22, 23, 15), (15, 23, 24, 78, 80), (16, 26, 17, 10), (27, 68, 69, 17), (29, 18, 66, 65), (30, 19, 18, 29), (31, 20, 19, 30), (32, 21, 20, 31), (33, 22, 21, 32), (34, 23, 22, 33), (35, 24, 23, 34), (25, 37, 26, 16), (38, 27, 17, 26), (27, 39, 28, 64, 68), (36, 42, 37, 25), (43, 38, 26, 37), (38, 44, 39, 27), (40, 28, 39, 45), (41, 46, 42, 36), (47, 43, 37, 42), (43, 48, 44, 38), (45, 39, 44, 49), (50, 47, 42, 46), (47, 51, 48, 43), (49, 44, 48, 52), (50, 53, 51, 47), (52, 48, 51, 54), (54, 51, 53, 56), (56, 53, 55, 57), (57, 55, 74, 76), (60, 58, 11, 5), (58, 67, 18, 19, 11), (67, 66, 18), (98, 62, 40, 91), (62, 63, 28, 40), (59, 60, 5, 0), (63, 64, 28), (0, 1, 2, 3, 4, 71, 72, 41, 36, 25, 16, 10, 61, 59), (90, 79, 35, 88), (75, 74, 55), (77, 78, 24), (70, 75, 55, 53, 50), (79, 77, 24, 35), (72, 73, 46, 41), (75, 70, 73, 72, 71, 81, 80, 78, 77, 79, 90, 99, 76, 74), (73, 70, 50, 46), (65, 66, 67, 58, 60, 59, 61, 69, 68, 64, 63, 62, 98, 89), (35, 34, 87, 88), (34, 33, 86, 87), (33, 32, 85, 86), (32, 31, 84, 85), (31, 30, 83, 84), (30, 29, 82, 83), (29, 65, 89, 82), (57, 76, 99, 97), (56, 57, 97, 96), (54, 56, 96, 95), (52, 54, 95, 94), (49, 52, 94, 93), (45, 49, 93, 92), (40, 45, 92, 91), (99, 90, 88, 87, 86, 85, 84, 83, 82, 89, 98, 91, 92, 93, 94, 95, 96, 97)])
me_cylinder_001.use_remesh_preserve_volume = False
me_cylinder_001.use_remesh_preserve_attributes = False
me_cylinder_001.use_mirror_vertex_groups = False
me_cylinder_001.update()
me_cylinder_002 = bpy.data.meshes.new('Cylinder.002')
me_cylinder_002.from_pydata([(-0.004975, 0.02501, 0.0081), (-0.002499, 0.02538, 0.0081), (-4.84e-09, 0.0255, 0.0081), (0.002499, 0.02538, 0.0081), (0.004975, 0.02501, 0.0081), (-0.004975, 0.02501, 0.068), (-0.002499, 0.02538, 0.068), (1.012e-08, 0.0255, 0.068), (0.002499, 0.02538, 0.068), (0.004975, 0.02501, 0.068), (-0.004975, -0.02501, 0.0081), (-0.005755, 0.02893, 0.068), (-0.002891, 0.02936, 0.068), (1.274e-08, 0.0295, 0.068), (0.002892, 0.02936, 0.068), (0.005755, 0.02893, 0.068), (-0.002499, -0.02538, 0.0081), (-0.004975, -0.02501, 0.068), (-0.006815, 0.02247, 0.076), (-0.00458, 0.02303, 0.076), (-0.002301, 0.02336, 0.076), (1.383e-08, 0.02348, 0.076), (0.002301, 0.02336, 0.076), (0.00458, 0.02303, 0.076), (0.006815, 0.02247, 0.076), (3.837e-08, -0.0255, 0.0081), (-0.002499, -0.02538, 0.068), (-0.005755, -0.02893, 0.068), (-0.006815, -0.02247, 0.076), (-0.006531, 0.02153, 0.076), (-0.00439, 0.02207, 0.076), (-0.002205, 0.02239, 0.076), (8.288e-09, 0.0225, 0.076), (0.002205, 0.02239, 0.076), (0.00439, 0.02207, 0.076), (0.006531, 0.02153, 0.076), (0.002499, -0.02538, 0.0081), (5.333e-08, -0.0255, 0.068), (-0.002891, -0.02936, 0.068), (-0.00458, -0.02303, 0.076), (-0.006531, -0.02153, 0.076), (-0.006531, 0.02153, 0.0081), (-0.00439, 0.02207, 0.0081), (-0.002205, 0.02239, 0.0081), (-6.571e-09, 0.0225, 0.0081), (0.002205, 0.02239, 0.0081), (0.00439, 0.02207, 0.0081), (0.006531, 0.02153, 0.0081), (0.004975, -0.02501, 0.0081), (0.002499, -0.02538, 0.068), (6.282e-08, -0.0295, 0.068), (-0.002301, -0.02336, 0.076), (-0.004389, -0.02207, 0.076), (-0.006531, -0.02153, 0.0081), (0.004975, -0.02501, 0.068), (0.002892, -0.02936, 0.068), (5.314e-08, -0.02348, 0.076), (-0.002205, -0.02239, 0.076), (-0.004389, -0.02207, 0.0081), (0.005755, -0.02893, 0.068), (0.002301, -0.02336, 0.076), (4.658e-08, -0.0225, 0.076), (-0.002205, -0.02239, 0.0081), (0.00458, -0.02303, 0.076), (0.002205, -0.02239, 0.076), (3.172e-08, -0.0225, 0.0081), (0.006815, -0.02247, 0.076), (0.00439, -0.02207, 0.076), (0.002205, -0.02239, 0.0081), (0.006531, -0.02153, 0.076), (0.00439, -0.02207, 0.0081), (0.006531, -0.02153, 0.0081), (-0.007, -0.02136, 0.0081), (-0.007, 0.02862, 0.068), (-0.007, 0.02136, 0.0081), (-0.007, 0.0245, 0.0081), (-0.007, 0.0245, 0.068), (-0.007, -0.0245, 0.0081), (-0.007, -0.02136, 0.076), (-0.007, -0.0224, 0.076), (-0.007, -0.02308, 0.07515), (-0.007, 0.02136, 0.076), (-0.007, 0.0224, 0.076), (-0.007, 0.02308, 0.07515), (-0.007, -0.02862, 0.068), (-0.007, -0.0245, 0.068), (0.007, -0.02862, 0.068), (0.007, -0.02136, 0.0081), (0.007, 0.02136, 0.0081), (0.007, 0.0245, 0.0081), (0.007, -0.0245, 0.0081), (0.007, -0.0245, 0.068), (0.007, -0.0224, 0.076), (0.007, -0.02308, 0.07515), (0.007, -0.02136, 0.076), (0.007, 0.0224, 0.076), (0.007, 0.02308, 0.07515), (0.007, 0.02136, 0.076), (0.007, 0.02862, 0.068), (0.007, 0.0245, 0.068), (-0.006531, 0.02153, 0.016), (-0.00439, 0.02207, 0.016), (-0.002205, 0.02239, 0.016), (1.746e-09, 0.0225, 0.016), (0.002205, 0.02239, 0.016), (0.00439, 0.02207, 0.016), (0.006531, 0.02153, 0.016), (-0.007, 0.02136, 0.016), (0.007, 0.02136, 0.016), (-0.006531, -0.02153, 0.016), (-0.004389, -0.02207, 0.016), (-0.002205, -0.02239, 0.016), (3.258e-08, -0.0225, 0.016), (0.002205, -0.02239, 0.016), (0.00439, -0.02207, 0.016), (0.006531, -0.02153, 0.016), (-0.007, -0.02136, 0.016), (0.007, -0.02136, 0.016)], [], [(0, 5, 6, 1), (1, 6, 7, 2), (2, 7, 8, 3), (3, 8, 9, 4), (4, 9, 99, 89), (11, 12, 6, 5), (12, 13, 7, 6), (13, 14, 8, 7), (14, 15, 9, 8), (15, 98, 99, 9), (10, 17, 85, 77), (11, 19, 20, 12), (12, 20, 21, 13), (13, 21, 22, 14), (14, 22, 23, 15), (15, 23, 24, 96, 98), (16, 26, 17, 10), (27, 84, 85, 17), (29, 18, 82, 81), (30, 19, 18, 29), (31, 20, 19, 30), (32, 21, 20, 31), (33, 22, 21, 32), (34, 23, 22, 33), (35, 24, 23, 34), (25, 37, 26, 16), (38, 27, 17, 26), (27, 39, 28, 80, 84), (100, 41, 74, 107), (101, 42, 41, 100), (102, 43, 42, 101), (103, 44, 43, 102), (104, 45, 44, 103), (105, 46, 45, 104), (106, 47, 46, 105), (36, 49, 37, 25), (50, 38, 26, 37), (38, 51, 39, 27), (40, 28, 39, 52), (48, 54, 49, 36), (55, 50, 37, 49), (50, 56, 51, 38), (52, 39, 51, 57), (109, 53, 58, 110), (59, 55, 49, 54), (55, 60, 56, 50), (57, 51, 56, 61), (110, 58, 62, 111), (59, 63, 60, 55), (61, 56, 60, 64), (111, 62, 65, 112), (64, 60, 63, 67), (112, 65, 68, 113), (67, 63, 66, 69), (113, 68, 70, 114), (69, 66, 92, 94), (114, 70, 71, 115), (115, 71, 87, 117), (76, 73, 11, 5), (73, 83, 18, 19, 11), (77, 72, 53, 58, 62, 65, 68, 70, 71, 87, 90, 48, 36, 25, 16, 10), (83, 82, 18), (116, 78, 40, 109), (74, 75, 0, 1, 2, 3, 4, 89, 88, 47, 46, 45, 44, 43, 42, 41), (78, 79, 28, 40), (75, 76, 5, 0), (79, 80, 28), (84, 80, 79, 78, 116, 72, 77, 85), (73, 76, 75, 74, 107, 81, 82, 83), (108, 97, 35, 106), (93, 92, 66), (95, 96, 24), (86, 93, 66, 63, 59), (97, 95, 24, 35), (90, 91, 54, 48), (98, 96, 95, 97, 108, 88, 89, 99), (86, 91, 90, 87, 117, 94, 92, 93), (91, 86, 59, 54), (72, 74, 41, 42, 43, 44, 45, 46, 47, 88, 87, 71, 70, 68, 65, 62, 58, 53), (88, 47, 106, 108), (35, 34, 105, 106), (34, 33, 104, 105), (33, 32, 103, 104), (32, 31, 102, 103), (31, 30, 101, 102), (30, 29, 100, 101), (29, 81, 107, 100), (72, 53, 109, 116), (69, 94, 117, 115), (67, 69, 115, 114), (64, 67, 114, 113), (61, 64, 113, 112), (57, 61, 112, 111), (52, 57, 111, 110), (40, 52, 110, 109), (117, 108, 106, 105, 104, 103, 102, 101, 100, 107, 116, 109, 110, 111, 112, 113, 114, 115), (87, 88, 108, 117), (72, 116, 107, 74)])
me_cylinder_002.use_remesh_preserve_volume = False
me_cylinder_002.use_remesh_preserve_attributes = False
me_cylinder_002.use_mirror_vertex_groups = False
me_cylinder_002.update()
me_cube = bpy.data.meshes.new('Cube')
me_cube.from_pydata([(-0.002685, 0.00155, 0.025), (-0.00252, 0.001806, 0.025), (-0.002331, 0.002044, 0.025), (-0.002119, 0.002263, 0.025), (-0.001887, 0.002459, 0.025), (-0.001637, 0.002633, 0.025), (-0.001371, 0.00278, 0.025), (-0.001092, 0.002901, 0.025), (-0.0008023, 0.002994, 0.025), (-0.000505, 0.003059, 0.025), (-0.0002028, 0.003093, 0.025), (0.0001014, 0.003098, 0.025), (0.0004046, 0.003073, 0.025), (0.0007039, 0.003019, 0.025), (0.0009965, 0.002935, 0.025), (0.001279, 0.002824, 0.025), (0.00155, 0.002685, 0.025), (0.001806, 0.00252, 0.025), (0.002044, 0.002331, 0.025), (0.002263, 0.002119, 0.025), (0.002459, 0.001887, 0.025), (0.002633, 0.001637, 0.025), (0.00278, 0.001371, 0.025), (0.002901, 0.001092, 0.025), (0.002994, 0.0008023, 0.025), (0.003059, 0.000505, 0.025), (0.003093, 0.0002027, 0.025), (0.003098, -0.0001014, 0.025), (0.003073, -0.0004046, 0.025), (0.003019, -0.0007039, 0.025), (0.002935, -0.0009965, 0.025), (0.002824, -0.001279, 0.025), (-0.003098, 0.0001014, 0.025), (-0.003073, 0.0004046, 0.025), (-0.003019, 0.0007039, 0.025), (-0.002935, 0.0009965, 0.025), (-0.002824, 0.001279, 0.025), (0.002685, -0.00155, 0.025), (0.00252, -0.001806, 0.025), (0.002331, -0.002044, 0.025), (0.002119, -0.002263, 0.025), (0.001887, -0.002459, 0.025), (0.001637, -0.002633, 0.025), (0.001371, -0.00278, 0.025), (0.001092, -0.002901, 0.025), (0.0008023, -0.002994, 0.025), (0.000505, -0.003059, 0.025), (0.0002028, -0.003093, 0.025), (-0.0001014, -0.003098, 0.025), (-0.0004046, -0.003073, 0.025), (-0.0007039, -0.003019, 0.025), (-0.0009965, -0.002935, 0.025), (-0.001279, -0.002824, 0.025), (-0.00155, -0.002685, 0.025), (-0.001806, -0.00252, 0.025), (-0.002044, -0.002331, 0.025), (-0.002263, -0.002119, 0.025), (-0.002459, -0.001887, 0.025), (-0.002633, -0.001637, 0.025), (-0.00278, -0.001371, 0.025), (-0.002901, -0.001092, 0.025), (-0.002994, -0.0008023, 0.025), (-0.003059, -0.000505, 0.025), (-0.003093, -0.0002027, 0.025), (-0.006167, 3.027e-09, 0.002), (-0.003083, -0.005341, 0.002), (0.003083, -0.005341, 0.002), (0.006167, 1.164e-10, 0.002), (0.003083, 0.005341, 0.002), (-0.005858, 1.397e-09, 0.005), (-0.002929, 0.005073, 0.005), (0.002929, 0.005073, 0.005), (0.005858, 3.492e-10, 0.005), (0.002929, -0.005073, 0.005), (-0.003083, 0.005341, 0.002), (-0.002929, -0.005073, 0.005), (-0.001743, 0.002803, 0.005), (-0.001637, 0.002633, 0.0052), (-0.001648, 0.002855, 0.005), (-0.001548, 0.002682, 0.0052), (-0.00146, 0.00296, 0.005), (-0.001371, 0.00278, 0.0052), (-0.001163, 0.003089, 0.005), (-0.001092, 0.002901, 0.0052), (-0.0008542, 0.003188, 0.005), (-0.0008023, 0.002994, 0.0052), (-0.0005376, 0.003256, 0.005), (-0.000505, 0.003059, 0.0052), (-0.0002158, 0.003293, 0.005), (-0.0002028, 0.003093, 0.0052), (0.000108, 0.003298, 0.005), (0.0001014, 0.003098, 0.0052), (0.0004308, 0.003272, 0.005), (0.0004046, 0.003073, 0.0052), (0.0007494, 0.003214, 0.005), (0.0007039, 0.003019, 0.0052), (0.001061, 0.003125, 0.005), (0.0009965, 0.002935, 0.0052), (0.001362, 0.003006, 0.005), (0.001279, 0.002824, 0.0052), (0.00165, 0.002858, 0.005), (0.00155, 0.002685, 0.0052), (0.001922, 0.002683, 0.005), (0.001806, 0.00252, 0.0052), (0.002176, 0.002481, 0.005), (0.002044, 0.002331, 0.0052), (0.002409, 0.002256, 0.005), (0.002263, 0.002119, 0.0052), (0.002618, 0.002009, 0.005), (0.002459, 0.001887, 0.0052), (0.002803, 0.001743, 0.005), (0.002633, 0.001637, 0.0052), (0.00296, 0.00146, 0.005), (0.00278, 0.001371, 0.0052), (0.003089, 0.001163, 0.005), (0.002901, 0.001092, 0.0052), (0.003188, 0.0008542, 0.005), (0.002994, 0.0008023, 0.0052), (0.003256, 0.0005376, 0.005), (0.003059, 0.000505, 0.0052), (0.003293, 0.0002159, 0.005), (0.003093, 0.0002027, 0.0052), (0.003297, 2.037e-09, 0.005), (0.003097, 8.731e-10, 0.0052), (0.003298, -0.000108, 0.005), (0.003098, -0.0001014, 0.0052), (0.003272, -0.0004308, 0.005), (0.003073, -0.0004046, 0.0052), (0.003214, -0.0007494, 0.005), (0.003019, -0.0007039, 0.0052), (0.003125, -0.001061, 0.005), (0.002935, -0.0009965, 0.0052), (0.003006, -0.001362, 0.005), (0.002824, -0.001279, 0.0052), (-0.002858, 0.00165, 0.005), (-0.002685, 0.00155, 0.0052), (-0.002683, 0.001922, 0.005), (-0.00252, 0.001806, 0.0052), (-0.002481, 0.002176, 0.005), (-0.002331, 0.002044, 0.0052), (-0.002256, 0.002409, 0.005), (-0.002119, 0.002263, 0.0052), (-0.002009, 0.002618, 0.005), (-0.001887, 0.002459, 0.0052), (-0.002824, 0.001279, 0.0052), (-0.003006, 0.001362, 0.005), (-0.002935, 0.0009965, 0.0052), (-0.003125, 0.001061, 0.005), (-0.003019, 0.0007039, 0.0052), (-0.003214, 0.0007494, 0.005), (-0.003073, 0.0004046, 0.0052), (-0.003272, 0.0004308, 0.005), (-0.003098, 0.0001014, 0.0052), (-0.003298, 0.000108, 0.005), (-0.003097, 6.985e-10, 0.0052), (-0.003297, 4.075e-10, 0.005), (0.001548, -0.002682, 0.0052), (0.001648, -0.002855, 0.005), (0.001637, -0.002633, 0.0052), (0.001743, -0.002803, 0.005), (0.001887, -0.002459, 0.0052), (0.002009, -0.002618, 0.005), (0.002119, -0.002263, 0.0052), (0.002256, -0.002409, 0.005), (0.002331, -0.002044, 0.0052), (0.002481, -0.002176, 0.005), (0.00252, -0.001806, 0.0052), (0.002683, -0.001922, 0.005), (0.002685, -0.00155, 0.0052), (0.002858, -0.00165, 0.005), (-0.003293, -0.0002158, 0.005), (-0.003093, -0.0002027, 0.0052), (0.00146, -0.00296, 0.005), (0.001371, -0.00278, 0.0052), (0.001163, -0.003089, 0.005), (0.001092, -0.002901, 0.0052), (0.0008542, -0.003188, 0.005), (0.0008023, -0.002994, 0.0052), (0.0005376, -0.003256, 0.005), (0.000505, -0.003059, 0.0052), (0.0002158, -0.003293, 0.005), (0.0002028, -0.003093, 0.0052), (-0.000108, -0.003298, 0.005), (-0.0001014, -0.003098, 0.0052), (-0.0004308, -0.003272, 0.005), (-0.0004046, -0.003073, 0.0052), (-0.0007494, -0.003214, 0.005), (-0.0007039, -0.003019, 0.0052), (-0.001061, -0.003125, 0.005), (-0.0009965, -0.002935, 0.0052), (-0.001362, -0.003006, 0.005), (-0.001279, -0.002824, 0.0052), (-0.00165, -0.002858, 0.005), (-0.00155, -0.002685, 0.0052), (-0.001922, -0.002683, 0.005), (-0.001806, -0.00252, 0.0052), (-0.002176, -0.002481, 0.005), (-0.002044, -0.002331, 0.0052), (-0.002409, -0.002256, 0.005), (-0.002263, -0.002119, 0.0052), (-0.002618, -0.002009, 0.005), (-0.002459, -0.001887, 0.0052), (-0.002803, -0.001743, 0.005), (-0.002633, -0.001637, 0.0052), (-0.00296, -0.00146, 0.005), (-0.00278, -0.001371, 0.0052), (-0.003089, -0.001162, 0.005), (-0.002901, -0.001092, 0.0052), (-0.003188, -0.0008542, 0.005), (-0.002994, -0.0008023, 0.0052), (-0.003256, -0.0005376, 0.005), (-0.003059, -0.000505, 0.0052), (-0.006167, 4.889e-09, -0.004125), (-0.003083, -0.005341, -0.004125), (0.003083, -0.005341, -0.004125), (0.006167, 2.095e-09, -0.004125), (0.003083, 0.005341, -0.004125), (-0.003083, 0.005341, -0.004125), (-0.003083, 0.005341, -0.004125), (0.003083, 0.005341, -0.004125), (0.006167, 2.095e-09, -0.004125), (0.003083, -0.005341, -0.004125), (-0.003083, -0.005341, -0.004125), (-0.006167, 4.889e-09, -0.004125), (0.003079, 0.0003307, 0.025), (-0.002832, -0.001253, 0.025), (-5.165e-10, 1.928e-09, -0.004125)], [], [(78, 70, 69, 155, 153, 151, 149, 147, 145, 134, 136, 138, 140, 142, 76), (8, 85, 83, 7), (9, 87, 85, 8), (10, 89, 87, 9), (11, 91, 89, 10), (12, 93, 91, 11), (13, 95, 93, 12), (14, 97, 95, 13), (15, 99, 97, 14), (16, 101, 99, 15), (17, 103, 101, 16), (122, 72, 71, 100, 102, 104, 106, 108, 110, 112, 114, 116, 118, 120), (19, 107, 105, 18), (20, 109, 107, 19), (21, 111, 109, 20), (22, 113, 111, 21), (23, 115, 113, 22), (24, 117, 115, 23), (25, 119, 117, 24), (26, 121, 119, 25, 224), (27, 125, 123, 121, 26), (157, 73, 72, 122, 124, 126, 128, 130, 132, 169, 167, 165, 163, 161, 159), (29, 129, 127, 28), (30, 131, 129, 29), (31, 133, 131, 30), (37, 168, 133, 31), (2, 139, 137, 1), (3, 141, 139, 2), (4, 143, 141, 3), (36, 144, 146, 35), (6, 81, 79, 77, 5), (100, 71, 70, 78, 80, 82, 84, 86, 88, 90, 92, 94, 96, 98), (7, 83, 81, 6), (18, 105, 103, 17), (28, 127, 125, 27), (0, 135, 144, 36), (155, 69, 75, 192, 194, 196, 198, 200, 202, 204, 206, 208, 210, 170), (32, 152, 154, 171, 63), (33, 150, 152, 32), (34, 148, 150, 33), (35, 146, 148, 34), (1, 137, 135, 0), (63, 171, 211, 62), (38, 166, 168, 37), (39, 164, 166, 38), (40, 162, 164, 39), (41, 160, 162, 40), (42, 158, 160, 41), (45, 177, 175, 44), (46, 179, 177, 45), (47, 181, 179, 46), (48, 183, 181, 47), (49, 185, 183, 48), (50, 187, 185, 49), (51, 189, 187, 50), (52, 191, 189, 51), (53, 193, 191, 52), (54, 195, 193, 53), (55, 197, 195, 54), (56, 199, 197, 55), (57, 201, 199, 56), (58, 203, 201, 57), (59, 205, 203, 58), (60, 207, 205, 59, 225), (61, 209, 207, 60), (62, 211, 209, 61), (44, 175, 173, 43), (68, 71, 72, 67), (65, 75, 69, 64), (66, 73, 75, 65), (67, 72, 73, 66), (192, 75, 73, 157, 172, 174, 176, 178, 180, 182, 184, 186, 188, 190), (64, 69, 70, 74), (74, 70, 71, 68), (43, 173, 156, 158, 42), (76, 77, 79, 78), (78, 79, 81, 80), (80, 81, 83, 82), (82, 83, 85, 84), (84, 85, 87, 86), (86, 87, 89, 88), (88, 89, 91, 90), (90, 91, 93, 92), (92, 93, 95, 94), (94, 95, 97, 96), (96, 97, 99, 98), (98, 99, 101, 100), (100, 101, 103, 102), (102, 103, 105, 104), (104, 105, 107, 106), (106, 107, 109, 108), (108, 109, 111, 110), (110, 111, 113, 112), (112, 113, 115, 114), (114, 115, 117, 116), (116, 117, 119, 118), (118, 119, 121, 120), (120, 121, 123, 122), (122, 123, 125, 124), (124, 125, 127, 126), (126, 127, 129, 128), (128, 129, 131, 130), (130, 131, 133, 132), (134, 135, 137, 136), (136, 137, 139, 138), (138, 139, 141, 140), (140, 141, 143, 142), (142, 143, 77, 76), (135, 134, 145, 144), (144, 145, 147, 146), (146, 147, 149, 148), (148, 149, 151, 150), (150, 151, 153, 152), (152, 153, 155, 154), (156, 157, 159, 158), (158, 159, 161, 160), (160, 161, 163, 162), (162, 163, 165, 164), (164, 165, 167, 166), (166, 167, 169, 168), (168, 169, 132, 133), (170, 171, 154, 155), (157, 156, 173, 172), (172, 173, 175, 174), (174, 175, 177, 176), (176, 177, 179, 178), (178, 179, 181, 180), (180, 181, 183, 182), (182, 183, 185, 184), (184, 185, 187, 186), (186, 187, 189, 188), (188, 189, 191, 190), (190, 191, 193, 192), (192, 193, 195, 194), (194, 195, 197, 196), (196, 197, 199, 198), (198, 199, 201, 200), (200, 201, 203, 202), (202, 203, 205, 204), (204, 205, 207, 206), (206, 207, 209, 208), (208, 209, 211, 210), (210, 211, 171, 170), (5, 77, 143, 4), (68, 67, 220, 219), (74, 68, 219, 218), (213, 226, 214), (67, 66, 221, 220), (65, 64, 223, 222), (64, 74, 218, 223), (66, 65, 222, 221), (217, 226, 212), (214, 226, 215), (220, 221, 226), (212, 226, 213), (222, 223, 226), (221, 222, 226), (215, 226, 216), (218, 219, 226), (223, 218, 226), (216, 226, 217), (219, 220, 226), (60, 225, 59), (25, 26, 224), (25, 24, 23, 22, 21, 20, 19, 18, 17, 16, 15, 14, 13, 12, 11, 10, 9, 8, 7, 6, 5, 4, 3, 2, 1, 0, 36, 35, 34, 33, 32, 63, 62, 61, 60, 59, 58, 57, 56, 55, 54, 53, 52, 51, 50, 49, 48, 47, 46, 45, 44, 43, 42, 41, 40, 39, 38, 37, 31, 30, 29, 28, 27, 26)])
_uv = me_cube.uv_layers.new(name='UVMap')
_uv.uv.foreach_set('vector', [0.0, 0.0, 0.0, 0.0, 0.0, 0.0, 0.0, 0.0, 0.0, 0.0, 0.0, 0.0, 0.0, 0.0, 0.0, 0.0, 0.0, 0.0, 0.0, 0.0, 0.0, 0.0, 0.0, 0.0, 0.0, 0.0, 0.0, 0.0, 0.0, 0.0, 0.0, 0.0, 0.0, 0.0, 0.0, 0.0, 0.0, 0.0, 0.0, 0.0, 0.0, 0.0, 0.0, 0.0, 0.0, 0.0, 0.0, 0.0, 0.0, 0.0, 0.0, 0.0, 0.0, 0.0, 0.0, 0.0, 0.0, 0.0, 0.0, 0.0, 0.0, 0.0, 0.0, 0.0, 0.0, 0.0, 0.0, 0.0, 0.0, 0.0, 0.0, 0.0, 0.0, 0.0, 0.0, 0.0, 0.0, 0.0, 0.0, 0.0, 0.0, 0.0, 0.0, 0.0, 0.0, 0.0, 0.0, 0.0, 0.0, 0.0, 0.0, 0.0, 0.0, 0.0, 0.0, 0.0, 0.0, 0.0, 0.0, 0.0, 0.0, 0.0, 0.0, 0.0, 0.0, 0.0, 0.0, 0.0, 0.0, 0.0, 0.0, 0.0, 0.0, 0.0, 0.0, 0.0, 0.0, 0.0, 0.0, 0.0, 0.0, 0.0, 0.0, 0.0, 0.0, 0.0, 0.0, 0.0, 0.0, 0.0, 0.0, 0.0, 0.0, 0.0, 0.0, 0.0, 0.0, 0.0, 0.0, 0.0, 0.0, 0.0, 0.0, 0.0, 0.0, 0.0, 0.0, 0.0, 0.0, 0.0, 0.0, 0.0, 0.0, 0.0, 0.0, 0.0, 0.0, 0.0, 0.0, 0.0, 0.0, 0.0, 0.0, 0.0, 0.0, 0.0, 0.0, 0.0, 0.0, 0.0, 0.0, 0.0, 0.0, 0.0, 0.0, 0.0, 0.0, 0.0, 0.0, 0.0, 0.0, 0.0, 0.0, 0.0, 0.0, 0.0, 0.0, 0.0, 0.0, 0.0, 0.0, 0.0, 0.0, 0.0, 0.0, 0.0, 0.0, 0.0, 0.0, 0.0, 0.0, 0.0, 0.0, 0.0, 0.0, 0.0, 0.0, 0.0, 0.0, 0.0, 0.0, 0.0, 0.0, 0.0, 0.0, 0.0, 0.0, 0.0, 0.0, 0.0, 0.0, 0.0, 0.0, 0.0, 0.0, 0.0, 0.0, 0.0, 0.0, 0.0, 0.0, 0.0, 0.0, 0.0, 0.0, 0.0, 0.0, 0.0, 0.0, 0.0, 0.0, 0.0, 0.0, 0.0, 0.0, 0.0, 0.0, 0.0, 0.0, 0.0, 0.0, 0.0, 0.0, 0.0, 0.0, 0.0, 0.0, 0.0, 0.0, 0.0, 0.0, 0.0, 0.0, 0.0, 0.0, 0.0, 0.0, 0.0, 0.0, 0.0, 0.0, 0.0, 0.0, 0.0, 0.0, 0.0, 0.0, 0.0, 0.0, 0.0, 0.0, 0.0, 0.0, 0.0, 0.0, 0.0, 0.0, 0.0, 0.0, 0.0, 0.0, 0.0, 0.0, 0.0, 0.0, 0.0, 0.0, 0.0, 0.0, 0.0, 0.0, 0.0, 0.0, 0.0, 0.0, 0.0, 0.0, 0.0, 0.0, 0.0, 0.0, 0.0, 0.0, 0.0, 0.0, 0.0, 0.0, 0.0, 0.0, 0.0, 0.0, 0.0, 0.0, 0.0, 0.0, 0.0, 0.0, 0.0, 0.0, 0.0, 0.0, 0.0, 0.0, 0.0, 0.0, 0.0, 0.0, 0.0, 0.0, 0.0, 0.0, 0.0, 0.0, 0.0, 0.0, 0.0, 0.0, 0.0, 0.0, 0.0, 0.0, 0.0, 0.0, 0.0, 0.0, 0.0, 0.0, 0.0, 0.0, 0.0, 0.0, 0.0, 0.0, 0.0, 0.0, 0.0, 0.0, 0.0, 0.0, 0.0, 0.0, 0.0, 0.0, 0.0, 0.0, 0.0, 0.0, 0.0, 0.0, 0.0, 0.0, 0.0, 0.0, 0.0, 0.0, 0.0, 0.0, 0.0, 0.0, 0.0, 0.0, 0.0, 0.0, 0.0, 0.0, 0.0, 0.0, 0.0, 0.0, 0.0, 0.0, 0.0, 0.0, 0.0, 0.0, 0.0, 0.0, 0.0, 0.0, 0.0, 0.0, 0.0, 0.0, 0.0, 0.0, 0.0, 0.0, 0.0, 0.0, 0.0, 0.0, 0.0, 0.0, 0.0, 0.0, 0.0, 0.0, 0.0, 0.0, 0.0, 0.0, 0.0, 0.0, 0.0, 0.0, 0.0, 0.0, 0.0, 0.0, 0.0, 0.0, 0.0, 0.0, 0.0, 0.0, 0.0, 0.0, 0.0, 0.0, 0.0, 0.0, 0.0, 0.0, 0.0, 0.0, 0.0, 0.0, 0.0, 0.0, 0.0, 0.0, 0.0, 0.0, 0.0, 0.0, 0.0, 0.0, 0.0, 0.0, 0.0, 0.0, 0.0, 0.0, 0.0, 0.0, 0.0, 0.0, 0.0, 0.0, 0.0, 0.0, 0.0, 0.0, 0.0, 0.0, 0.0, 0.0, 0.0, 0.0, 0.0, 0.0, 0.0, 0.0, 0.0, 0.0, 0.0, 0.0, 0.0, 0.0, 0.0, 0.0, 0.0, 0.0, 0.0, 0.0, 0.0, 0.0, 0.0, 0.0, 0.0, 0.0, 0.0, 0.0, 0.0, 0.0, 0.0, 0.0, 0.0, 0.0, 0.0, 0.0, 0.0, 0.0, 0.0, 0.0, 0.0, 0.0, 0.0, 0.0, 0.0, 0.0, 0.0, 0.0, 0.0, 0.0, 0.0, 0.0, 0.0, 0.0, 0.0, 0.0, 0.0, 0.0, 0.0, 0.0, 0.0, 0.0, 0.0, 0.0, 0.0, 0.0, 0.0, 0.0, 0.0, 0.0, 0.0, 0.0, 0.0, 0.0, 0.0, 0.0, 0.0, 0.0, 0.0, 0.0, 0.0, 0.0, 0.0, 0.0, 0.0, 0.0, 0.0, 0.0, 0.0, 0.0, 0.0, 0.0, 0.0, 0.0, 0.0, 0.0, 0.0, 0.0, 0.0, 0.0, 0.0, 0.0, 0.0, 0.0, 0.0, 0.0, 0.0, 0.0, 0.0, 0.0, 0.0, 0.0, 0.0, 0.0, 0.0, 0.0, 0.0, 0.0, 0.0, 0.0, 0.0, 0.0, 0.0, 0.0, 0.0, 0.0, 0.0, 0.0, 0.0, 0.0, 0.0, 0.0, 0.0, 0.0, 0.0, 0.0, 0.0, 0.0, 0.0, 0.0, 0.0, 0.0, 0.0, 0.0, 0.0, 0.0, 0.0, 0.0, 0.0, 0.0, 0.0, 0.0, 0.0, 0.0, 0.0, 0.0, 0.0, 0.0, 0.0, 0.0, 0.0, 0.0, 0.0, 0.0, 0.0, 0.0, 0.0, 0.0, 0.0, 0.0, 0.0, 0.0, 0.0, 0.0, 0.0, 0.0, 0.0, 0.0, 0.0, 0.0, 0.0, 0.0, 0.0, 0.0, 0.0, 0.0, 0.0, 0.0, 0.0, 0.0, 0.0, 0.0, 0.0, 0.0, 0.0, 0.0, 0.0, 0.0, 0.0, 0.0, 0.0, 0.0, 0.0, 0.0, 0.0, 0.0, 0.0, 0.0, 0.0, 0.0, 0.0, 0.0, 0.0, 0.0, 0.0, 0.0, 0.0, 0.0, 0.0, 0.0, 0.0, 0.0, 0.0, 0.0, 0.0, 0.0, 0.0, 0.0, 0.0, 0.0, 0.0, 0.0, 0.0, 0.0, 0.0, 0.0, 0.0, 0.0, 0.0, 0.0, 0.0, 0.0, 0.0, 0.0, 0.0, 0.0, 0.0, 0.0, 0.0, 0.0, 0.0, 0.0, 0.0, 0.0, 0.0, 0.0, 0.0, 0.0, 0.0, 0.0, 0.0, 0.0, 0.0, 0.0, 0.0, 0.0, 0.0, 0.0, 0.0, 0.0, 0.0, 0.0, 0.0, 0.0, 0.0, 0.0, 0.0, 0.0, 0.0, 0.0, 0.0, 0.0, 0.0, 0.0, 0.0, 0.0, 0.0, 0.0, 0.0, 0.0, 0.0, 0.0, 0.0, 0.0, 0.0, 0.0, 0.0, 0.0, 0.0, 0.0, 0.0, 0.0, 0.0, 0.0, 0.0, 0.0, 0.0, 0.0, 0.0, 0.0, 0.0, 0.0, 0.0, 0.0, 0.0, 0.0, 0.0, 0.0, 0.0, 0.0, 0.0, 0.0, 0.0, 0.0, 0.0, 0.0, 0.0, 0.0, 0.0, 0.0, 0.0, 0.0, 0.0, 0.0, 0.0, 0.0, 0.0, 0.0, 0.0, 0.0, 0.0, 0.0, 0.0, 0.0, 0.0, 0.0, 0.0, 0.0, 0.0, 0.0, 0.0, 0.0, 0.0, 0.0, 0.0, 0.0, 0.0, 0.0, 0.0, 0.0, 0.0, 0.0, 0.0, 0.0, 0.0, 0.0, 0.0, 0.0, 0.0, 0.0, 0.0, 0.0, 0.0, 0.0, 0.0, 0.0, 0.0, 0.0, 0.0, 0.0, 0.0, 0.0, 0.0, 0.0, 0.0, 0.0, 0.0, 0.0, 0.0, 0.0, 0.0, 0.0, 0.0, 0.0, 0.0, 0.0, 0.0, 0.0, 0.0, 0.0, 0.0, 0.0, 0.0, 0.0, 0.0, 0.0, 0.0, 0.0, 0.0, 0.0, 0.0, 0.0, 0.0, 0.0, 0.0, 0.0, 0.0, 0.0, 0.0, 0.0, 0.0, 0.0, 0.0, 0.0, 0.0, 0.0, 0.0, 0.0, 0.0, 0.0, 0.0, 0.0, 0.0, 0.0, 0.0, 0.0, 0.0, 0.0, 0.0, 0.0, 0.0, 0.0, 0.0, 0.0, 0.0, 0.0, 0.0, 0.0, 0.0, 0.0, 0.0, 0.0, 0.0, 0.0, 0.0, 0.0, 0.0, 0.0, 0.0, 0.0, 0.0, 0.0, 0.0, 0.0, 0.0, 0.0, 0.0, 0.0, 0.0, 0.0, 0.0, 0.0, 0.0, 0.0, 0.0, 0.0, 0.0, 0.0, 0.0, 0.0, 0.0, 0.0, 0.0, 0.0, 0.0, 0.0, 0.0, 0.0, 0.0, 0.0, 0.0, 0.0, 0.0, 0.0, 0.0, 0.0, 0.0, 0.0, 0.0, 0.0, 0.0, 0.0, 0.0, 0.0, 0.0, 0.0, 0.0, 0.0, 0.0, 0.0, 0.0, 0.0, 0.0, 0.0, 0.0, 0.0, 0.0, 0.0, 0.0, 0.0, 0.0, 0.0, 0.0, 0.0, 0.0, 0.0, 0.0, 0.0, 0.0, 0.0, 0.0, 0.0, 0.0, 0.0, 0.0, 0.0, 0.0, 0.0, 0.0, 0.0, 0.0, 0.0, 0.0, 0.0, 0.0, 0.0, 0.0, 0.0, 0.0, 0.0, 0.0, 0.0, 0.0, 0.0, 0.0, 0.0, 0.0, 0.0, 0.0, 0.0, 0.0, 0.0, 0.0, 0.0, 0.0, 0.0, 0.0, 0.0, 0.0, 0.0, 0.0, 0.0, 0.0, 0.0, 0.0, 0.0, 0.0, 0.0, 0.0, 0.0, 0.0, 0.0, 0.0, 0.0, 0.0, 0.0, 0.0, 0.0, 0.0, 0.0, 0.0, 0.0, 0.0, 0.0, 0.0, 0.0, 0.0, 0.0, 0.0, 0.0, 0.0, 0.0, 0.0, 0.0, 0.0, 0.0, 0.0, 0.0, 0.0, 0.0, 0.0, 0.0, 0.0, 0.0, 0.0, 0.0, 0.0, 0.0, 0.0, 0.0, 0.0, 0.0, 0.0, 0.0, 0.0, 0.0, 0.0, 0.0, 0.0, 0.0, 0.0, 0.0, 0.0, 0.0, 0.0, 0.0, 0.0, 0.0, 0.0, 0.0, 0.0, 0.0, 0.0, 0.0, 0.0, 0.0, 0.0, 0.0, 0.0, 0.0, 0.0, 0.0, 0.0, 0.0, 0.0, 0.0, 0.0, 0.0, 0.0, 0.0, 0.0, 0.0, 0.0, 0.0, 0.0, 0.0, 0.0, 0.0, 0.0, 0.0, 0.0, 0.0, 0.0, 0.0, 0.0, 0.0, 0.0, 0.0, 0.0, 0.0, 0.0, 0.0, 0.0, 0.0, 0.0, 0.0, 0.0, 0.0, 0.0, 0.0, 0.0, 0.0, 0.0, 0.0, 0.0, 0.0, 0.0, 0.0, 0.0, 0.0, 0.0, 0.0, 0.0, 0.0, 0.0, 0.0, 0.0, 0.0, 0.0, 0.0, 0.0, 0.0, 0.0, 0.0, 0.0, 0.0, 0.0, 0.0, 0.0, 0.0, 0.0, 0.0, 0.0, 0.0, 0.0, 0.0, 0.0, 0.0, 0.0, 0.0, 0.0, 0.0, 0.0, 0.0, 0.0, 0.0, 0.0, 0.0, 0.0, 0.0, 0.0, 0.0, 0.0, 0.0, 0.0, 0.0, 0.0, 0.0, 0.0, 0.0, 0.0, 0.0, 0.0, 0.0, 0.0, 0.0, 0.0, 0.0, 0.0, 0.0, 0.0, 0.0, 0.0, 0.0, 0.0, 0.0, 0.0, 0.0, 0.0, 0.0, 0.0, 0.0, 0.0, 0.0, 0.0, 0.0, 0.0, 0.0, 0.0, 0.0, 0.0, 0.0, 0.0, 0.0, 0.0, 0.0, 0.0, 0.0, 0.0, 0.0, 0.0, 0.0, 0.0, 0.0, 0.0, 0.0, 0.0, 0.0, 0.0, 0.0, 0.0, 0.0, 0.0, 0.0, 0.0, 0.0, 0.0, 0.0, 0.0, 0.0, 0.0, 0.0, 0.0, 0.0, 0.0, 0.0, 0.0, 0.0, 0.0, 0.0, 0.0, 0.0, 0.0, 0.0, 0.0, 0.0, 0.0, 0.0, 0.0, 0.0, 0.0, 0.0, 0.0, 0.0, 0.0, 0.0, 0.0, 0.0, 0.0, 0.0, 0.0, 0.0, 0.0, 0.0, 0.0, 0.0, 0.0, 0.0, 0.0, 0.0, 0.0, 0.0, 0.0, 0.0, 0.0, 0.0, 0.0, 0.0, 0.0, 0.0, 0.0, 0.0, 0.0, 0.0, 0.0, 0.0, 0.0, 0.0, 0.0, 0.0, 0.0, 0.0, 0.0, 0.0, 0.0, 0.0, 0.0, 0.0, 0.0, 0.0, 0.0, 0.0, 0.0, 0.0, 0.0, 0.0, 0.0, 0.0, 0.0, 0.0, 0.0, 0.0, 0.0, 0.0, 0.0, 0.0, 0.0, 0.0, 0.0, 0.0, 0.0, 0.0, 0.0, 0.0, 0.0, 0.0, 0.0, 0.0, 0.0, 0.0, 0.0, 0.0, 0.0, 0.0, 0.0, 0.0, 0.0, 0.0, 0.0, 0.0, 0.0, 0.0, 0.0, 0.0, 0.0, 0.0, 0.0, 0.0, 0.0, 0.0, 0.0, 0.0, 0.0, 0.0, 0.0, 0.0, 0.0, 0.0, 0.0, 0.0, 0.0, 0.0, 0.0, 0.0, 0.0, 0.0, 0.0, 0.0, 0.0, 0.0, 0.0, 0.0, 0.0, 0.0, 0.0, 0.0, 0.0, 0.0, 0.0, 0.0, 0.0, 0.0, 0.0, 0.0, 0.0, 0.0, 0.0, 0.0, 0.0, 0.0, 0.0, 0.0, 0.0, 0.0, 0.0, 0.0, 0.0, 0.0, 0.0, 0.0, 0.0, 0.0, 0.0, 0.0, 0.0, 0.0, 0.0, 0.0, 0.0, 0.0, 0.0, 0.0, 0.0, 0.0, 0.0, 0.0, 0.0, 0.0, 0.0, 0.0, 0.0, 0.0, 0.0, 0.0, 0.0, 0.0, 0.0, 0.0, 0.0, 0.0, 0.0, 0.0, 0.0, 0.0, 0.0, 0.0, 0.0, 0.0, 0.0, 0.0, 0.0, 0.0, 0.0, 0.0, 0.0, 0.0, 0.0, 0.0, 0.0, 0.0, 0.0, 0.0, 0.0, 0.0, 0.0, 0.0, 0.0, 0.0, 0.0, 0.0, 0.0, 0.0, 0.0, 0.0, 0.0, 0.0, 0.0, 0.0, 0.0, 0.0, 0.0, 0.0, 0.0, 0.0, 0.0, 0.0, 0.0, 0.0, 0.0, 0.0, 0.0, 0.0, 0.0])
me_cube.use_remesh_preserve_volume = False
me_cube.use_remesh_preserve_attributes = False
me_cube.use_mirror_vertex_groups = False
me_cube.update()

# ---- objects
ob_base = bpy.data.objects.new('Base', me_cylinder)
ob_holder_long = bpy.data.objects.new('Holder-long', me_cylinder_001)
ob_holder_short = bpy.data.objects.new('Holder-short', me_cylinder_002)
ob_bolt = bpy.data.objects.new('Bolt', me_cube)

# ---- transforms, parenting, visibility, modifiers, constraints
ob_base.location = (0.0, 0.0, 0.0)
ob_base.lineart.crease_threshold = 0.0
ob_holder_long.location = (0.0, 0.0, 0.0)
ob_holder_long.lineart.crease_threshold = 0.0
ob_holder_short.location = (0.0, 0.0, 0.0)
ob_holder_short.lineart.crease_threshold = 0.0
ob_bolt.location = (0.0, 0.0, 0.0)
ob_bolt.lineart.crease_threshold = 0.0

# ---- collection membership
col_collection_1.objects.link(ob_base)
col_collection_1.objects.link(ob_holder_long)
col_collection_1.objects.link(ob_holder_short)
col_collection_1.objects.link(ob_bolt)

# ---- scene / render settings (as saved in the file)
scene.frame_start = 1; scene.frame_end = 250; scene.frame_set(1)
scene.render.engine = 'BLENDER_EEVEE_NEXT'
scene.render.resolution_percentage = 50
scene.render.dither_intensity = 0.0
scene.cycles.use_denoising = False
scene.cycles.samples = 128
scene.cycles.sampling_pattern = 'TABULATED_SOBOL'
scene.cycles.light_sampling_threshold = 0.0
scene.cycles.use_adaptive_sampling = False
scene.cycles.use_light_tree = False
scene.cycles.blur_glossy = 0.0
scene.cycles.sample_clamp_indirect = 0.0
scene.view_settings.view_transform = 'Standard'
bpy.context.view_layer.update()

# ---- added for rendering (the .blend has no active camera and no usable light): camera, sun
cam_auto = bpy.data.cameras.new('AutoCamera')
cam_auto.lens = 50.0
cam_auto.sensor_width = 36.0
cam_auto.clip_end = 1000.0
ob_auto_camera = bpy.data.objects.new('AutoCamera', cam_auto)
scene.collection.objects.link(ob_auto_camera)
ob_auto_camera.location = (0.19708, -0.210019, 0.183973)
ob_auto_camera.rotation_euler = (1.09748, -7.21219e-08, 0.694738)
scene.camera = ob_auto_camera
light_auto_sun = bpy.data.lights.new('AutoSun', 'SUN')
light_auto_sun.energy = 3.0
light_auto_sun.angle = 0.0523599
ob_auto_sun = bpy.data.objects.new('AutoSun', light_auto_sun)
scene.collection.objects.link(ob_auto_sun)
ob_auto_sun.rotation_euler = (0.872665, 0.174533, 0.523599)
bpy.context.view_layer.update()
